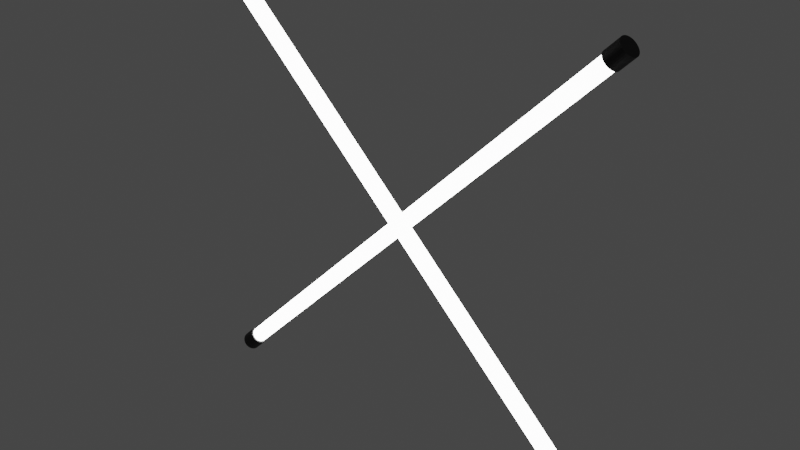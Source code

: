 # Source: NeonXStickAni.blend  (saved by Blender 2.92.15; exported with 4.5.12 LTS)
import bpy
from mathutils import Matrix  # noqa: F401  (used for matrix-valued properties, if any)

bpy.ops.wm.read_factory_settings(use_empty=True)
scene = bpy.context.scene
scene.name = 'Scene'

# ---- collections
col_collection = bpy.data.collections.new('Collection'); scene.collection.children.link(col_collection)

# ---- materials (node trees are filled in below, after node groups)
mat_blackmaterial_003 = bpy.data.materials.new('BlackMaterial.003')
mat_blackmaterial_003.use_transparent_shadow = False
mat_material_027 = bpy.data.materials.new('Material.027')
mat_material_027.use_transparent_shadow = False
mat_material_026 = bpy.data.materials.new('Material.026')
mat_material_026.use_transparent_shadow = False
mat_brightmaterial_002 = bpy.data.materials.new('BrightMaterial.002')
mat_brightmaterial_002.use_transparent_shadow = False
mat_blackmaterial_004 = bpy.data.materials.new('BlackMaterial.004')
mat_blackmaterial_004.use_transparent_shadow = False
mat_material_029 = bpy.data.materials.new('Material.029')
mat_material_029.use_transparent_shadow = False
mat_material_028 = bpy.data.materials.new('Material.028')
mat_material_028.use_transparent_shadow = False
mat_brightmaterial_003 = bpy.data.materials.new('BrightMaterial.003')
mat_brightmaterial_003.use_transparent_shadow = False

# ---- material node trees
mat_blackmaterial_003.use_nodes = True; mat_blackmaterial_003.node_tree.nodes.clear()
_N = mat_blackmaterial_003.node_tree.nodes; _L = mat_blackmaterial_003.node_tree.links
n0 = _N.new('ShaderNodeBsdfPrincipled'); n0.name = 'Principled BSDF'; n0.location = (10, 300)
n0.distribution = 'GGX'
n0.subsurface_method = 'BURLEY'
n0.inputs[0].default_value = (0.0, 0.0, 0.0, 1.0)
n0.inputs[3].default_value = 1.45
n0.inputs[27].default_value = (0.0, 0.0, 0.0, 1.0)
n0.inputs[28].default_value = 1.0
n1 = _N.new('ShaderNodeOutputMaterial'); n1.name = 'Material Output'; n1.location = (300, 300)
_L.new(n0.outputs[0], n1.inputs[0])
n1.is_active_output = True
mat_material_027.use_nodes = True; mat_material_027.node_tree.nodes.clear()
_N = mat_material_027.node_tree.nodes; _L = mat_material_027.node_tree.links
n0 = _N.new('ShaderNodeBsdfPrincipled'); n0.name = 'Principled BSDF'; n0.location = (10, 300)
n0.distribution = 'GGX'
n0.subsurface_method = 'BURLEY'
n0.inputs[0].default_value = (0.006371, 0.006371, 0.006371, 1.0)
n0.inputs[3].default_value = 1.45
n0.inputs[27].default_value = (0.0, 0.0, 0.0, 1.0)
n0.inputs[28].default_value = 1.0
n1 = _N.new('ShaderNodeOutputMaterial'); n1.name = 'Material Output'; n1.location = (300, 300)
_L.new(n0.outputs[0], n1.inputs[0])
n1.is_active_output = True
mat_material_026.use_nodes = True; mat_material_026.node_tree.nodes.clear()
_N = mat_material_026.node_tree.nodes; _L = mat_material_026.node_tree.links
n0 = _N.new('ShaderNodeBsdfPrincipled'); n0.name = 'Principled BSDF'; n0.location = (10, 300)
n0.distribution = 'GGX'
n0.subsurface_method = 'BURLEY'
n0.inputs[0].default_value = (0.006371, 0.006371, 0.006371, 1.0)
n0.inputs[3].default_value = 1.45
n0.inputs[27].default_value = (0.0, 0.0, 0.0, 1.0)
n0.inputs[28].default_value = 1.0
n1 = _N.new('ShaderNodeOutputMaterial'); n1.name = 'Material Output'; n1.location = (300, 300)
_L.new(n0.outputs[0], n1.inputs[0])
n1.is_active_output = True
mat_brightmaterial_002.use_nodes = True; mat_brightmaterial_002.node_tree.nodes.clear()
_N = mat_brightmaterial_002.node_tree.nodes; _L = mat_brightmaterial_002.node_tree.links
n0 = _N.new('ShaderNodeOutputMaterial'); n0.name = 'Material Output'; n0.location = (300, 300)
n1 = _N.new('ShaderNodeEmission'); n1.name = 'Emission'; n1.location = (10, 300)
n1.inputs[1].default_value = 10.0
_L.new(n1.outputs[0], n0.inputs[0])
n0.is_active_output = True
mat_blackmaterial_004.use_nodes = True; mat_blackmaterial_004.node_tree.nodes.clear()
_N = mat_blackmaterial_004.node_tree.nodes; _L = mat_blackmaterial_004.node_tree.links
n0 = _N.new('ShaderNodeBsdfPrincipled'); n0.name = 'Principled BSDF'; n0.location = (10, 300)
n0.distribution = 'GGX'
n0.subsurface_method = 'BURLEY'
n0.inputs[0].default_value = (0.0, 0.0, 0.0, 1.0)
n0.inputs[3].default_value = 1.45
n0.inputs[27].default_value = (0.0, 0.0, 0.0, 1.0)
n0.inputs[28].default_value = 1.0
n1 = _N.new('ShaderNodeOutputMaterial'); n1.name = 'Material Output'; n1.location = (300, 300)
_L.new(n0.outputs[0], n1.inputs[0])
n1.is_active_output = True
mat_material_029.use_nodes = True; mat_material_029.node_tree.nodes.clear()
_N = mat_material_029.node_tree.nodes; _L = mat_material_029.node_tree.links
n0 = _N.new('ShaderNodeBsdfPrincipled'); n0.name = 'Principled BSDF'; n0.location = (10, 300)
n0.distribution = 'GGX'
n0.subsurface_method = 'BURLEY'
n0.inputs[0].default_value = (0.006371, 0.006371, 0.006371, 1.0)
n0.inputs[3].default_value = 1.45
n0.inputs[27].default_value = (0.0, 0.0, 0.0, 1.0)
n0.inputs[28].default_value = 1.0
n1 = _N.new('ShaderNodeOutputMaterial'); n1.name = 'Material Output'; n1.location = (300, 300)
_L.new(n0.outputs[0], n1.inputs[0])
n1.is_active_output = True
mat_material_028.use_nodes = True; mat_material_028.node_tree.nodes.clear()
_N = mat_material_028.node_tree.nodes; _L = mat_material_028.node_tree.links
n0 = _N.new('ShaderNodeBsdfPrincipled'); n0.name = 'Principled BSDF'; n0.location = (10, 300)
n0.distribution = 'GGX'
n0.subsurface_method = 'BURLEY'
n0.inputs[0].default_value = (0.006371, 0.006371, 0.006371, 1.0)
n0.inputs[3].default_value = 1.45
n0.inputs[27].default_value = (0.0, 0.0, 0.0, 1.0)
n0.inputs[28].default_value = 1.0
n1 = _N.new('ShaderNodeOutputMaterial'); n1.name = 'Material Output'; n1.location = (300, 300)
_L.new(n0.outputs[0], n1.inputs[0])
n1.is_active_output = True
mat_brightmaterial_003.use_nodes = True; mat_brightmaterial_003.node_tree.nodes.clear()
_N = mat_brightmaterial_003.node_tree.nodes; _L = mat_brightmaterial_003.node_tree.links
n0 = _N.new('ShaderNodeOutputMaterial'); n0.name = 'Material Output'; n0.location = (300, 300)
n1 = _N.new('ShaderNodeEmission'); n1.name = 'Emission'; n1.location = (10, 300)
n1.inputs[1].default_value = 10.0
_L.new(n1.outputs[0], n0.inputs[0])
n0.is_active_output = True

# ---- world
world_world = bpy.data.worlds.new('World'); scene.world = world_world
world_world.use_nodes = True; world_world.node_tree.nodes.clear()
_N = world_world.node_tree.nodes; _L = world_world.node_tree.links
n0 = _N.new('ShaderNodeOutputWorld'); n0.name = 'World Output'; n0.location = (300, 300)
n1 = _N.new('ShaderNodeBackground'); n1.name = 'Background'; n1.location = (10, 300)
n1.inputs[0].default_value = (0.05088, 0.05088, 0.05088, 1.0)
_L.new(n1.outputs[0], n0.inputs[0])
n0.is_active_output = True
world_world.color = (0.05088, 0.05088, 0.05088)
world_world.use_sun_shadow = False
world_world.sun_shadow_jitter_overblur = 0.0

# ---- meshes
me_cylinder_029 = bpy.data.meshes.new('Cylinder.029')
me_cylinder_029.from_pydata([(5.17e-08, -0.02499, 1.45), (5.17e-08, -0.02499, -1.45), (-0.004875, -0.02451, 1.45), (-0.004875, -0.02451, -1.45), (-0.009562, -0.02308, 1.45), (-0.009562, -0.02308, -1.45), (-0.01388, -0.02078, 1.45), (-0.01388, -0.02078, -1.45), (-0.01767, -0.01767, 1.45), (-0.01767, -0.01767, -1.45), (-0.02078, -0.01388, 1.45), (-0.02078, -0.01388, -1.45), (-0.02308, -0.009562, 1.45), (-0.02308, -0.009562, -1.45), (-0.02451, -0.004874, 1.45), (-0.02451, -0.004874, -1.45), (-0.02499, 3.264e-07, 1.45), (-0.02499, 3.264e-07, -1.45), (-0.02451, 0.004875, 1.45), (-0.02451, 0.004875, -1.45), (-0.02308, 0.009562, 1.45), (-0.02308, 0.009562, -1.45), (-0.02078, 0.01388, 1.45), (-0.02078, 0.01388, -1.45), (-0.01767, 0.01767, 1.45), (-0.01767, 0.01767, -1.45), (-0.01388, 0.02078, 1.45), (-0.01388, 0.02078, -1.45), (-0.009562, 0.02309, 1.45), (-0.009562, 0.02309, -1.45), (-0.004875, 0.02451, 1.45), (-0.004875, 0.02451, -1.45), (5.984e-08, 0.02499, 1.45), (5.984e-08, 0.02499, -1.45), (0.004875, 0.02451, 1.45), (0.004875, 0.02451, -1.45), (0.009562, 0.02309, 1.45), (0.009562, 0.02309, -1.45), (0.01388, 0.02078, 1.45), (0.01388, 0.02078, -1.45), (0.01767, 0.01767, 1.45), (0.01767, 0.01767, -1.45), (0.02078, 0.01388, 1.45), (0.02078, 0.01388, -1.45), (0.02309, 0.009562, 1.45), (0.02309, 0.009562, -1.45), (0.02451, 0.004875, 1.45), (0.02451, 0.004875, -1.45), (0.02499, 3.042e-07, 1.45), (0.02499, 3.042e-07, -1.45), (0.02451, -0.004874, 1.45), (0.02451, -0.004874, -1.45), (0.02309, -0.009562, 1.45), (0.02309, -0.009562, -1.45), (0.02078, -0.01388, 1.45), (0.02078, -0.01388, -1.45), (0.01767, -0.01767, 1.45), (0.01767, -0.01767, -1.45), (0.01388, -0.02078, 1.45), (0.01388, -0.02078, -1.45), (0.009562, -0.02308, 1.45), (0.009562, -0.02308, -1.45), (0.004875, -0.02451, 1.45), (0.004875, -0.02451, -1.45), (0.0001911, -0.02171, -1.45), (0.0001911, -0.02171, 1.45), (0.0001911, 0.02171, -1.45), (0.0001911, 0.02171, 1.45), (0.004427, -0.02129, -1.45), (0.004427, -0.02129, 1.45), (0.01554, 0.01535, -1.45), (0.02025, 0.008309, -1.45), (0.01824, 0.01206, -1.45), (-0.004044, -0.02129, -1.45), (-0.004044, -0.02129, 1.45), (0.004427, 0.02129, -1.45), (0.004427, 0.02129, 1.45), (-0.008117, -0.02006, -1.45), (-0.008117, -0.02006, 1.45), (0.008499, -0.02006, -1.45), (0.008499, 0.02006, -1.45), (0.008499, 0.02006, 1.45), (-0.01187, -0.01805, -1.45), (-0.01187, -0.01805, 1.45), (0.01225, -0.01805, -1.45), (0.01824, -0.01206, -1.45), (0.02025, -0.008308, -1.45), (-0.01516, -0.01535, -1.45), (0.01225, 0.01805, -1.45), (0.01554, -0.01535, -1.45), (0.01225, 0.01805, 1.45), (-0.01516, -0.01535, 1.45), (0.0219, 2.643e-07, -1.45), (0.02148, -0.004235, -1.45), (0.02148, 0.004236, -1.45), (-0.01786, 0.01206, -1.45), (-0.01187, 0.01805, -1.45), (-0.01516, 0.01535, -1.45), (-0.004044, 0.02129, -1.45), (-0.008117, 0.02006, -1.45), (-0.01786, -0.01206, -1.45), (-0.01786, -0.01206, 1.45), (0.01554, 0.01535, 1.45), (0.01824, 0.01206, 1.45), (-0.01987, -0.008308, -1.45), (-0.01987, -0.008308, 1.45), (-0.02152, 2.836e-07, -1.45), (-0.0211, 0.004236, -1.45), (-0.0211, -0.004235, -1.45), (-0.0211, -0.004235, 1.45), (0.02025, 0.008309, 1.45), (-0.01987, 0.008309, -1.45), (-0.02152, 2.836e-07, 1.45), (0.02148, 0.004236, 1.45), (-0.0211, 0.004236, 1.45), (0.0219, 2.643e-07, 1.45), (-0.01987, 0.008309, 1.45), (0.02148, -0.004235, 1.45), (-0.01786, 0.01206, 1.45), (0.02025, -0.008308, 1.45), (-0.01516, 0.01535, 1.45), (0.01824, -0.01206, 1.45), (-0.008117, 0.02006, 1.45), (0.01554, -0.01535, 1.45), (-0.01187, 0.01805, 1.45), (0.01225, -0.01805, 1.45), (-0.004044, 0.02129, 1.45), (0.008499, -0.02006, 1.45)], [], [(64, 73, 74, 65), (73, 77, 78, 74), (78, 77, 82, 83), (82, 87, 91, 83), (91, 87, 100, 101), (101, 100, 104, 105), (105, 104, 108, 109), (109, 108, 106, 112), (112, 106, 107, 114), (114, 107, 111, 116), (116, 111, 95, 118), (118, 95, 97, 120), (120, 97, 96, 124), (124, 96, 99, 122), (122, 99, 98, 126), (66, 67, 126, 98), (67, 66, 75, 76), (76, 75, 80, 81), (81, 80, 88, 90), (90, 88, 70, 102), (70, 72, 103, 102), (72, 71, 110, 103), (71, 94, 113, 110), (94, 92, 115, 113), (92, 93, 117, 115), (93, 86, 119, 117), (86, 85, 121, 119), (85, 89, 123, 121), (89, 84, 125, 123), (84, 79, 127, 125), (69, 127, 79, 68), (69, 68, 64, 65), (1, 0, 2, 3), (3, 2, 4, 5), (5, 4, 6, 7), (8, 9, 7, 6), (9, 8, 10, 11), (11, 10, 12, 13), (13, 12, 14, 15), (15, 14, 16, 17), (17, 16, 18, 19), (19, 18, 20, 21), (21, 20, 22, 23), (23, 22, 24, 25), (25, 24, 26, 27), (27, 26, 28, 29), (29, 28, 30, 31), (31, 30, 32, 33), (33, 32, 34, 35), (35, 34, 36, 37), (37, 36, 38, 39), (39, 38, 40, 41), (42, 43, 41, 40), (43, 42, 44, 45), (45, 44, 46, 47), (47, 46, 48, 49), (49, 48, 50, 51), (51, 50, 52, 53), (53, 52, 54, 55), (56, 57, 55, 54), (58, 59, 57, 56), (59, 58, 60, 61), (49, 51, 53, 86, 93, 92), (53, 55, 57, 59, 61, 63, 1, 3, 5, 7, 9, 11, 13, 15, 17, 19, 21, 23, 25, 27, 29, 31, 33, 35, 37, 39, 41, 43, 45, 47, 49, 92, 94, 71, 72, 70, 88, 80, 75, 66, 98, 99, 96, 97, 95, 111, 107, 106, 108, 104, 100, 87, 82, 77, 73, 64, 68, 79, 84, 89, 85, 86), (61, 60, 62, 63), (62, 0, 1, 63), (113, 46, 44, 42, 40, 38, 36, 34, 32, 30, 28, 26, 24, 22, 20, 18, 16, 14, 12, 10, 8, 6, 4, 2, 0, 62, 60, 58, 56, 54, 121, 123, 125, 127, 69, 65, 74, 78, 83, 91, 101, 105, 109, 112, 114, 116, 118, 120, 124, 122, 126, 67, 76, 81, 90, 102, 103, 110), (121, 54, 52, 50, 48, 46, 113, 115, 117, 119)])
_uv = me_cylinder_029.uv_layers.new(name='UVMap')
_uv.uv.foreach_set('vector', [1.0, 0.9481, 0.9688, 0.9481, 0.9688, 0.553, 1.0, 0.553, 0.9688, 0.9481, 0.9375, 0.9481, 0.9375, 0.553, 0.9688, 0.553, 0.9375, 0.553, 0.9375, 0.9481, 0.9062, 0.9481, 0.9062, 0.553, 0.9062, 0.9481, 0.875, 0.9481, 0.875, 0.553, 0.9062, 0.553, 0.875, 0.553, 0.875, 0.9481, 0.8438, 0.9481, 0.8438, 0.553, 0.8438, 0.553, 0.8438, 0.9481, 0.8125, 0.9481, 0.8125, 0.553, 0.8125, 0.553, 0.8125, 0.9481, 0.7812, 0.9481, 0.7812, 0.553, 0.7812, 0.553, 0.7812, 0.9481, 0.75, 0.9481, 0.75, 0.553, 0.75, 0.553, 0.75, 0.9481, 0.7188, 0.9481, 0.7188, 0.553, 0.7188, 0.553, 0.7188, 0.9481, 0.6875, 0.9481, 0.6875, 0.553, 0.6875, 0.553, 0.6875, 0.9481, 0.6562, 0.9481, 0.6562, 0.553, 0.6562, 0.553, 0.6562, 0.9481, 0.625, 0.9481, 0.625, 0.553, 0.625, 0.553, 0.625, 0.9481, 0.5938, 0.9481, 0.5938, 0.553, 0.5938, 0.553, 0.5938, 0.9481, 0.5625, 0.9481, 0.5625, 0.553, 0.5625, 0.553, 0.5625, 0.9481, 0.5312, 0.9481, 0.5312, 0.553, 0.5, 0.9481, 0.5, 0.553, 0.5312, 0.553, 0.5312, 0.9481, 0.5, 0.553, 0.5, 0.9481, 0.4688, 0.9481, 0.4688, 0.553, 0.4688, 0.553, 0.4688, 0.9481, 0.4375, 0.9481, 0.4375, 0.553, 0.4375, 0.553, 0.4375, 0.9481, 0.4062, 0.9481, 0.4062, 0.553, 0.4062, 0.553, 0.4062, 0.9481, 0.375, 0.9481, 0.375, 0.553, 0.375, 0.9481, 0.3438, 0.9481, 0.3438, 0.553, 0.375, 0.553, 0.3438, 0.9481, 0.3125, 0.9481, 0.3125, 0.553, 0.3438, 0.553, 0.3125, 0.9481, 0.2812, 0.9481, 0.2812, 0.553, 0.3125, 0.553, 0.2812, 0.9481, 0.25, 0.9481, 0.25, 0.553, 0.2812, 0.553, 0.25, 0.9481, 0.2188, 0.9481, 0.2188, 0.553, 0.25, 0.553, 0.2188, 0.9481, 0.1875, 0.9481, 0.1875, 0.553, 0.2188, 0.553, 0.1875, 0.9481, 0.1562, 0.9481, 0.1562, 0.553, 0.1875, 0.553, 0.1562, 0.9481, 0.125, 0.9481, 0.125, 0.553, 0.1562, 0.553, 0.125, 0.9481, 0.09375, 0.9481, 0.09375, 0.553, 0.125, 0.553, 0.09375, 0.9481, 0.0625, 0.9481, 0.0625, 0.553, 0.09375, 0.553, 0.03125, 0.553, 0.0625, 0.553, 0.0625, 0.9481, 0.03125, 0.9481, 0.03125, 0.553, 0.03125, 0.9481, 0.0, 0.9481, 0.0, 0.553, 1.0, 1.0, 1.0, 0.5, 0.9688, 0.5, 0.9688, 1.0, 0.9688, 1.0, 0.9688, 0.5, 0.9375, 0.5, 0.9375, 1.0, 0.9375, 1.0, 0.9375, 0.5, 0.9062, 0.5, 0.9062, 1.0, 0.875, 0.5, 0.875, 1.0, 0.9062, 1.0, 0.9062, 0.5, 0.875, 1.0, 0.875, 0.5, 0.8438, 0.5, 0.8438, 1.0, 0.8438, 1.0, 0.8438, 0.5, 0.8125, 0.5, 0.8125, 1.0, 0.8125, 1.0, 0.8125, 0.5, 0.7812, 0.5, 0.7812, 1.0, 0.7812, 1.0, 0.7812, 0.5, 0.75, 0.5, 0.75, 1.0, 0.75, 1.0, 0.75, 0.5, 0.7188, 0.5, 0.7188, 1.0, 0.7188, 1.0, 0.7188, 0.5, 0.6875, 0.5, 0.6875, 1.0, 0.6875, 1.0, 0.6875, 0.5, 0.6562, 0.5, 0.6562, 1.0, 0.6562, 1.0, 0.6562, 0.5, 0.625, 0.5, 0.625, 1.0, 0.625, 1.0, 0.625, 0.5, 0.5938, 0.5, 0.5938, 1.0, 0.5938, 1.0, 0.5938, 0.5, 0.5625, 0.5, 0.5625, 1.0, 0.5625, 1.0, 0.5625, 0.5, 0.5312, 0.5, 0.5312, 1.0, 0.5312, 1.0, 0.5312, 0.5, 0.5, 0.5, 0.5, 1.0, 0.5, 1.0, 0.5, 0.5, 0.4688, 0.5, 0.4688, 1.0, 0.4688, 1.0, 0.4688, 0.5, 0.4375, 0.5, 0.4375, 1.0, 0.4375, 1.0, 0.4375, 0.5, 0.4062, 0.5, 0.4062, 1.0, 0.4062, 1.0, 0.4062, 0.5, 0.375, 0.5, 0.375, 1.0, 0.3438, 0.5, 0.3438, 1.0, 0.375, 1.0, 0.375, 0.5, 0.3438, 1.0, 0.3438, 0.5, 0.3125, 0.5, 0.3125, 1.0, 0.3125, 1.0, 0.3125, 0.5, 0.2812, 0.5, 0.2812, 1.0, 0.2812, 1.0, 0.2812, 0.5, 0.25, 0.5, 0.25, 1.0, 0.25, 1.0, 0.25, 0.5, 0.2188, 0.5, 0.2188, 1.0, 0.2188, 1.0, 0.2188, 0.5, 0.1875, 0.5, 0.1875, 1.0, 0.1875, 1.0, 0.1875, 0.5, 0.1562, 0.5, 0.1562, 1.0, 0.125, 0.5, 0.125, 1.0, 0.1562, 1.0, 0.1562, 0.5, 0.09375, 0.5, 0.09375, 1.0, 0.125, 1.0, 0.125, 0.5, 0.09375, 1.0, 0.09375, 0.5, 0.0625, 0.5, 0.0625, 1.0, 0.01, 0.25, 0.01461, 0.2968, 0.02827, 0.3418, 0.05551, 0.3298, 0.04364, 0.2907, 0.03963, 0.25, 0.02827, 0.3418, 0.05045, 0.3833, 0.08029, 0.4197, 0.1167, 0.4496, 0.1582, 0.4717, 0.2032, 0.4854, 0.25, 0.49, 0.2968, 0.4854, 0.3418, 0.4717, 0.3833, 0.4496, 0.4197, 0.4197, 0.4496, 0.3833, 0.4717, 0.3418, 0.4854, 0.2968, 0.49, 0.25, 0.4854, 0.2032, 0.4717, 0.1582, 0.4496, 0.1167, 0.4197, 0.08029, 0.3833, 0.05045, 0.3418, 0.02827, 0.2968, 0.01461, 0.25, 0.01, 0.2032, 0.01461, 0.1582, 0.02827, 0.1167, 0.05045, 0.08029, 0.08029, 0.05045, 0.1167, 0.02827, 0.1582, 0.01461, 0.2032, 0.01, 0.25, 0.03963, 0.25, 0.04364, 0.2093, 0.05551, 0.1702, 0.07478, 0.1341, 0.1007, 0.1025, 0.1323, 0.07661, 0.1684, 0.05734, 0.2075, 0.04548, 0.2482, 0.04147, 0.2888, 0.04548, 0.328, 0.05734, 0.364, 0.07661, 0.3956, 0.1025, 0.4216, 0.1341, 0.4408, 0.1702, 0.4527, 0.2093, 0.4567, 0.25, 0.4527, 0.2907, 0.4408, 0.3298, 0.4216, 0.3659, 0.3956, 0.3975, 0.364, 0.4234, 0.328, 0.4427, 0.2888, 0.4545, 0.2482, 0.4585, 0.2075, 0.4545, 0.1684, 0.4427, 0.1323, 0.4234, 0.1007, 0.3975, 0.07478, 0.3659, 0.05551, 0.3298, 0.0625, 1.0, 0.0625, 0.5, 0.03125, 0.5, 0.03125, 1.0, 0.03125, 0.5, 0.0, 0.5, 0.0, 1.0, 0.03125, 1.0, 0.5436, 0.2093, 0.5146, 0.2032, 0.5283, 0.1582, 0.5504, 0.1167, 0.5803, 0.08029, 0.6167, 0.05045, 0.6582, 0.02827, 0.7032, 0.01461, 0.75, 0.01, 0.7968, 0.01461, 0.8418, 0.02827, 0.8833, 0.05045, 0.9197, 0.08029, 0.9496, 0.1167, 0.9717, 0.1582, 0.9854, 0.2032, 0.99, 0.25, 0.9854, 0.2968, 0.9717, 0.3418, 0.9496, 0.3833, 0.9197, 0.4197, 0.8833, 0.4496, 0.8418, 0.4717, 0.7968, 0.4854, 0.75, 0.49, 0.7032, 0.4854, 0.6582, 0.4717, 0.6167, 0.4496, 0.5803, 0.4197, 0.5504, 0.3833, 0.5748, 0.3659, 0.6007, 0.3975, 0.6323, 0.4234, 0.6684, 0.4427, 0.7075, 0.4545, 0.7482, 0.4585, 0.7888, 0.4545, 0.828, 0.4427, 0.864, 0.4234, 0.8956, 0.3975, 0.9216, 0.3659, 0.9408, 0.3298, 0.9527, 0.2907, 0.9567, 0.25, 0.9527, 0.2093, 0.9408, 0.1702, 0.9216, 0.1341, 0.8956, 0.1025, 0.864, 0.07661, 0.828, 0.05734, 0.7888, 0.04548, 0.7482, 0.04147, 0.7075, 0.04548, 0.6684, 0.05734, 0.6323, 0.07661, 0.6007, 0.1025, 0.5748, 0.1341, 0.5555, 0.1702, 0.5748, 0.3659, 0.5504, 0.3833, 0.5283, 0.3418, 0.5146, 0.2968, 0.51, 0.25, 0.5146, 0.2032, 0.5436, 0.2093, 0.5396, 0.25, 0.5436, 0.2907, 0.5555, 0.3298])
me_cylinder_029.materials.append(mat_blackmaterial_003)
me_cylinder_029.use_remesh_fix_poles = True
me_cylinder_029.use_remesh_preserve_attributes = False
me_cylinder_029.use_mirror_vertex_groups = False
me_cylinder_029.update()
me_cylinder_028 = bpy.data.meshes.new('Cylinder.028')
me_cylinder_028.from_pydata([(5.17e-08, -0.02499, 1.45), (5.17e-08, -0.02499, -1.45), (-0.004875, -0.02451, 1.45), (-0.004875, -0.02451, -1.45), (-0.009562, -0.02308, 1.45), (-0.009562, -0.02308, -1.45), (-0.01388, -0.02078, 1.45), (-0.01388, -0.02078, -1.45), (-0.01767, -0.01767, 1.45), (-0.01767, -0.01767, -1.45), (-0.02078, -0.01388, 1.45), (-0.02078, -0.01388, -1.45), (-0.02308, -0.009562, 1.45), (-0.02308, -0.009562, -1.45), (-0.02451, -0.004874, 1.45), (-0.02451, -0.004874, -1.45), (-0.02499, 3.264e-07, 1.45), (-0.02499, 3.264e-07, -1.45), (-0.02451, 0.004875, 1.45), (-0.02451, 0.004875, -1.45), (-0.02308, 0.009562, 1.45), (-0.02308, 0.009562, -1.45), (-0.02078, 0.01388, 1.45), (-0.02078, 0.01388, -1.45), (-0.01767, 0.01767, 1.45), (-0.01767, 0.01767, -1.45), (-0.01388, 0.02078, 1.45), (-0.01388, 0.02078, -1.45), (-0.009562, 0.02309, 1.45), (-0.009562, 0.02309, -1.45), (-0.004875, 0.02451, 1.45), (-0.004875, 0.02451, -1.45), (5.984e-08, 0.02499, 1.45), (5.984e-08, 0.02499, -1.45), (0.004875, 0.02451, 1.45), (0.004875, 0.02451, -1.45), (0.009562, 0.02309, 1.45), (0.009562, 0.02309, -1.45), (0.01388, 0.02078, 1.45), (0.01388, 0.02078, -1.45), (0.01767, 0.01767, 1.45), (0.01767, 0.01767, -1.45), (0.02078, 0.01388, 1.45), (0.02078, 0.01388, -1.45), (0.02309, 0.009562, 1.45), (0.02309, 0.009562, -1.45), (0.02451, 0.004875, 1.45), (0.02451, 0.004875, -1.45), (0.02499, 3.042e-07, 1.45), (0.02499, 3.042e-07, -1.45), (0.02451, -0.004874, 1.45), (0.02451, -0.004874, -1.45), (0.02309, -0.009562, 1.45), (0.02309, -0.009562, -1.45), (0.02078, -0.01388, 1.45), (0.02078, -0.01388, -1.45), (0.01767, -0.01767, 1.45), (0.01767, -0.01767, -1.45), (0.01388, -0.02078, 1.45), (0.01388, -0.02078, -1.45), (0.009562, -0.02308, 1.45), (0.009562, -0.02308, -1.45), (0.004875, -0.02451, 1.45), (0.004875, -0.02451, -1.45)], [], [(0, 1, 3, 2), (2, 3, 5, 4), (4, 5, 7, 6), (6, 7, 9, 8), (8, 9, 11, 10), (10, 11, 13, 12), (12, 13, 15, 14), (14, 15, 17, 16), (16, 17, 19, 18), (18, 19, 21, 20), (20, 21, 23, 22), (22, 23, 25, 24), (24, 25, 27, 26), (26, 27, 29, 28), (28, 29, 31, 30), (30, 31, 33, 32), (32, 33, 35, 34), (34, 35, 37, 36), (36, 37, 39, 38), (38, 39, 41, 40), (40, 41, 43, 42), (42, 43, 45, 44), (44, 45, 47, 46), (46, 47, 49, 48), (48, 49, 51, 50), (50, 51, 53, 52), (52, 53, 55, 54), (54, 55, 57, 56), (56, 57, 59, 58), (58, 59, 61, 60), (3, 1, 63, 61, 59, 57, 55, 53, 51, 49, 47, 45, 43, 41, 39, 37, 35, 33, 31, 29, 27, 25, 23, 21, 19, 17, 15, 13, 11, 9, 7, 5), (60, 61, 63, 62), (62, 63, 1, 0), (0, 2, 4, 6, 8, 10, 12, 14, 16, 18, 20, 22, 24, 26, 28, 30, 32, 34, 36, 38, 40, 42, 44, 46, 48, 50, 52, 54, 56, 58, 60, 62)])
_uv = me_cylinder_028.uv_layers.new(name='UVMap')
_uv.uv.foreach_set('vector', [1.0, 0.5, 1.0, 1.0, 0.9688, 1.0, 0.9688, 0.5, 0.9688, 0.5, 0.9688, 1.0, 0.9375, 1.0, 0.9375, 0.5, 0.9375, 0.5, 0.9375, 1.0, 0.9062, 1.0, 0.9062, 0.5, 0.9062, 0.5, 0.9062, 1.0, 0.875, 1.0, 0.875, 0.5, 0.875, 0.5, 0.875, 1.0, 0.8438, 1.0, 0.8438, 0.5, 0.8438, 0.5, 0.8438, 1.0, 0.8125, 1.0, 0.8125, 0.5, 0.8125, 0.5, 0.8125, 1.0, 0.7812, 1.0, 0.7812, 0.5, 0.7812, 0.5, 0.7812, 1.0, 0.75, 1.0, 0.75, 0.5, 0.75, 0.5, 0.75, 1.0, 0.7188, 1.0, 0.7188, 0.5, 0.7188, 0.5, 0.7188, 1.0, 0.6875, 1.0, 0.6875, 0.5, 0.6875, 0.5, 0.6875, 1.0, 0.6562, 1.0, 0.6562, 0.5, 0.6562, 0.5, 0.6562, 1.0, 0.625, 1.0, 0.625, 0.5, 0.625, 0.5, 0.625, 1.0, 0.5938, 1.0, 0.5938, 0.5, 0.5938, 0.5, 0.5938, 1.0, 0.5625, 1.0, 0.5625, 0.5, 0.5625, 0.5, 0.5625, 1.0, 0.5312, 1.0, 0.5312, 0.5, 0.5312, 0.5, 0.5312, 1.0, 0.5, 1.0, 0.5, 0.5, 0.5, 0.5, 0.5, 1.0, 0.4688, 1.0, 0.4688, 0.5, 0.4688, 0.5, 0.4688, 1.0, 0.4375, 1.0, 0.4375, 0.5, 0.4375, 0.5, 0.4375, 1.0, 0.4062, 1.0, 0.4062, 0.5, 0.4062, 0.5, 0.4062, 1.0, 0.375, 1.0, 0.375, 0.5, 0.375, 0.5, 0.375, 1.0, 0.3438, 1.0, 0.3438, 0.5, 0.3438, 0.5, 0.3438, 1.0, 0.3125, 1.0, 0.3125, 0.5, 0.3125, 0.5, 0.3125, 1.0, 0.2812, 1.0, 0.2812, 0.5, 0.2812, 0.5, 0.2812, 1.0, 0.25, 1.0, 0.25, 0.5, 0.25, 0.5, 0.25, 1.0, 0.2188, 1.0, 0.2188, 0.5, 0.2188, 0.5, 0.2188, 1.0, 0.1875, 1.0, 0.1875, 0.5, 0.1875, 0.5, 0.1875, 1.0, 0.1562, 1.0, 0.1562, 0.5, 0.1562, 0.5, 0.1562, 1.0, 0.125, 1.0, 0.125, 0.5, 0.125, 0.5, 0.125, 1.0, 0.09375, 1.0, 0.09375, 0.5, 0.09375, 0.5, 0.09375, 1.0, 0.0625, 1.0, 0.0625, 0.5, 0.2968, 0.4854, 0.25, 0.49, 0.2032, 0.4854, 0.1582, 0.4717, 0.1167, 0.4496, 0.08029, 0.4197, 0.05045, 0.3833, 0.02827, 0.3418, 0.01461, 0.2968, 0.01, 0.25, 0.01461, 0.2032, 0.02827, 0.1582, 0.05045, 0.1167, 0.08029, 0.08029, 0.1167, 0.05045, 0.1582, 0.02827, 0.2032, 0.01461, 0.25, 0.01, 0.2968, 0.01461, 0.3418, 0.02827, 0.3833, 0.05045, 0.4197, 0.08029, 0.4496, 0.1167, 0.4717, 0.1582, 0.4854, 0.2032, 0.49, 0.25, 0.4854, 0.2968, 0.4717, 0.3418, 0.4496, 0.3833, 0.4197, 0.4197, 0.3833, 0.4496, 0.3418, 0.4717, 0.0625, 0.5, 0.0625, 1.0, 0.03125, 1.0, 0.03125, 0.5, 0.03125, 0.5, 0.03125, 1.0, 0.0, 1.0, 0.0, 0.5, 0.75, 0.49, 0.7968, 0.4854, 0.8418, 0.4717, 0.8833, 0.4496, 0.9197, 0.4197, 0.9496, 0.3833, 0.9717, 0.3418, 0.9854, 0.2968, 0.99, 0.25, 0.9854, 0.2032, 0.9717, 0.1582, 0.9496, 0.1167, 0.9197, 0.08029, 0.8833, 0.05045, 0.8418, 0.02827, 0.7968, 0.01461, 0.75, 0.01, 0.7032, 0.01461, 0.6582, 0.02827, 0.6167, 0.05045, 0.5803, 0.08029, 0.5504, 0.1167, 0.5283, 0.1582, 0.5146, 0.2032, 0.51, 0.25, 0.5146, 0.2968, 0.5283, 0.3418, 0.5504, 0.3833, 0.5803, 0.4197, 0.6167, 0.4496, 0.6582, 0.4717, 0.7032, 0.4854])
me_cylinder_028.materials.append(mat_material_027)
me_cylinder_028.use_remesh_fix_poles = True
me_cylinder_028.use_remesh_preserve_attributes = False
me_cylinder_028.use_mirror_vertex_groups = False
me_cylinder_028.update()
me_cylinder_027 = bpy.data.meshes.new('Cylinder.027')
me_cylinder_027.from_pydata([(5.17e-08, -0.02499, 1.45), (5.17e-08, -0.02499, -1.45), (-0.004875, -0.02451, 1.45), (-0.004875, -0.02451, -1.45), (-0.009562, -0.02308, 1.45), (-0.009562, -0.02308, -1.45), (-0.01388, -0.02078, 1.45), (-0.01388, -0.02078, -1.45), (-0.01767, -0.01767, 1.45), (-0.01767, -0.01767, -1.45), (-0.02078, -0.01388, 1.45), (-0.02078, -0.01388, -1.45), (-0.02308, -0.009562, 1.45), (-0.02308, -0.009562, -1.45), (-0.02451, -0.004874, 1.45), (-0.02451, -0.004874, -1.45), (-0.02499, 3.264e-07, 1.45), (-0.02499, 3.264e-07, -1.45), (-0.02451, 0.004875, 1.45), (-0.02451, 0.004875, -1.45), (-0.02308, 0.009562, 1.45), (-0.02308, 0.009562, -1.45), (-0.02078, 0.01388, 1.45), (-0.02078, 0.01388, -1.45), (-0.01767, 0.01767, 1.45), (-0.01767, 0.01767, -1.45), (-0.01388, 0.02078, 1.45), (-0.01388, 0.02078, -1.45), (-0.009562, 0.02309, 1.45), (-0.009562, 0.02309, -1.45), (-0.004875, 0.02451, 1.45), (-0.004875, 0.02451, -1.45), (5.984e-08, 0.02499, 1.45), (5.984e-08, 0.02499, -1.45), (0.004875, 0.02451, 1.45), (0.004875, 0.02451, -1.45), (0.009562, 0.02309, 1.45), (0.009562, 0.02309, -1.45), (0.01388, 0.02078, 1.45), (0.01388, 0.02078, -1.45), (0.01767, 0.01767, 1.45), (0.01767, 0.01767, -1.45), (0.02078, 0.01388, 1.45), (0.02078, 0.01388, -1.45), (0.02309, 0.009562, 1.45), (0.02309, 0.009562, -1.45), (0.02451, 0.004875, 1.45), (0.02451, 0.004875, -1.45), (0.02499, 3.042e-07, 1.45), (0.02499, 3.042e-07, -1.45), (0.02451, -0.004874, 1.45), (0.02451, -0.004874, -1.45), (0.02309, -0.009562, 1.45), (0.02309, -0.009562, -1.45), (0.02078, -0.01388, 1.45), (0.02078, -0.01388, -1.45), (0.01767, -0.01767, 1.45), (0.01767, -0.01767, -1.45), (0.01388, -0.02078, 1.45), (0.01388, -0.02078, -1.45), (0.009562, -0.02308, 1.45), (0.009562, -0.02308, -1.45), (0.004875, -0.02451, 1.45), (0.004875, -0.02451, -1.45)], [], [(0, 1, 3, 2), (2, 3, 5, 4), (4, 5, 7, 6), (6, 7, 9, 8), (8, 9, 11, 10), (10, 11, 13, 12), (12, 13, 15, 14), (14, 15, 17, 16), (16, 17, 19, 18), (18, 19, 21, 20), (20, 21, 23, 22), (22, 23, 25, 24), (24, 25, 27, 26), (26, 27, 29, 28), (28, 29, 31, 30), (30, 31, 33, 32), (32, 33, 35, 34), (34, 35, 37, 36), (36, 37, 39, 38), (38, 39, 41, 40), (40, 41, 43, 42), (42, 43, 45, 44), (44, 45, 47, 46), (46, 47, 49, 48), (48, 49, 51, 50), (50, 51, 53, 52), (52, 53, 55, 54), (54, 55, 57, 56), (56, 57, 59, 58), (58, 59, 61, 60), (3, 1, 63, 61, 59, 57, 55, 53, 51, 49, 47, 45, 43, 41, 39, 37, 35, 33, 31, 29, 27, 25, 23, 21, 19, 17, 15, 13, 11, 9, 7, 5), (60, 61, 63, 62), (62, 63, 1, 0), (0, 2, 4, 6, 8, 10, 12, 14, 16, 18, 20, 22, 24, 26, 28, 30, 32, 34, 36, 38, 40, 42, 44, 46, 48, 50, 52, 54, 56, 58, 60, 62)])
_uv = me_cylinder_027.uv_layers.new(name='UVMap')
_uv.uv.foreach_set('vector', [1.0, 0.5, 1.0, 1.0, 0.9688, 1.0, 0.9688, 0.5, 0.9688, 0.5, 0.9688, 1.0, 0.9375, 1.0, 0.9375, 0.5, 0.9375, 0.5, 0.9375, 1.0, 0.9062, 1.0, 0.9062, 0.5, 0.9062, 0.5, 0.9062, 1.0, 0.875, 1.0, 0.875, 0.5, 0.875, 0.5, 0.875, 1.0, 0.8438, 1.0, 0.8438, 0.5, 0.8438, 0.5, 0.8438, 1.0, 0.8125, 1.0, 0.8125, 0.5, 0.8125, 0.5, 0.8125, 1.0, 0.7812, 1.0, 0.7812, 0.5, 0.7812, 0.5, 0.7812, 1.0, 0.75, 1.0, 0.75, 0.5, 0.75, 0.5, 0.75, 1.0, 0.7188, 1.0, 0.7188, 0.5, 0.7188, 0.5, 0.7188, 1.0, 0.6875, 1.0, 0.6875, 0.5, 0.6875, 0.5, 0.6875, 1.0, 0.6562, 1.0, 0.6562, 0.5, 0.6562, 0.5, 0.6562, 1.0, 0.625, 1.0, 0.625, 0.5, 0.625, 0.5, 0.625, 1.0, 0.5938, 1.0, 0.5938, 0.5, 0.5938, 0.5, 0.5938, 1.0, 0.5625, 1.0, 0.5625, 0.5, 0.5625, 0.5, 0.5625, 1.0, 0.5312, 1.0, 0.5312, 0.5, 0.5312, 0.5, 0.5312, 1.0, 0.5, 1.0, 0.5, 0.5, 0.5, 0.5, 0.5, 1.0, 0.4688, 1.0, 0.4688, 0.5, 0.4688, 0.5, 0.4688, 1.0, 0.4375, 1.0, 0.4375, 0.5, 0.4375, 0.5, 0.4375, 1.0, 0.4062, 1.0, 0.4062, 0.5, 0.4062, 0.5, 0.4062, 1.0, 0.375, 1.0, 0.375, 0.5, 0.375, 0.5, 0.375, 1.0, 0.3438, 1.0, 0.3438, 0.5, 0.3438, 0.5, 0.3438, 1.0, 0.3125, 1.0, 0.3125, 0.5, 0.3125, 0.5, 0.3125, 1.0, 0.2812, 1.0, 0.2812, 0.5, 0.2812, 0.5, 0.2812, 1.0, 0.25, 1.0, 0.25, 0.5, 0.25, 0.5, 0.25, 1.0, 0.2188, 1.0, 0.2188, 0.5, 0.2188, 0.5, 0.2188, 1.0, 0.1875, 1.0, 0.1875, 0.5, 0.1875, 0.5, 0.1875, 1.0, 0.1562, 1.0, 0.1562, 0.5, 0.1562, 0.5, 0.1562, 1.0, 0.125, 1.0, 0.125, 0.5, 0.125, 0.5, 0.125, 1.0, 0.09375, 1.0, 0.09375, 0.5, 0.09375, 0.5, 0.09375, 1.0, 0.0625, 1.0, 0.0625, 0.5, 0.2968, 0.4854, 0.25, 0.49, 0.2032, 0.4854, 0.1582, 0.4717, 0.1167, 0.4496, 0.08029, 0.4197, 0.05045, 0.3833, 0.02827, 0.3418, 0.01461, 0.2968, 0.01, 0.25, 0.01461, 0.2032, 0.02827, 0.1582, 0.05045, 0.1167, 0.08029, 0.08029, 0.1167, 0.05045, 0.1582, 0.02827, 0.2032, 0.01461, 0.25, 0.01, 0.2968, 0.01461, 0.3418, 0.02827, 0.3833, 0.05045, 0.4197, 0.08029, 0.4496, 0.1167, 0.4717, 0.1582, 0.4854, 0.2032, 0.49, 0.25, 0.4854, 0.2968, 0.4717, 0.3418, 0.4496, 0.3833, 0.4197, 0.4197, 0.3833, 0.4496, 0.3418, 0.4717, 0.0625, 0.5, 0.0625, 1.0, 0.03125, 1.0, 0.03125, 0.5, 0.03125, 0.5, 0.03125, 1.0, 0.0, 1.0, 0.0, 0.5, 0.75, 0.49, 0.7968, 0.4854, 0.8418, 0.4717, 0.8833, 0.4496, 0.9197, 0.4197, 0.9496, 0.3833, 0.9717, 0.3418, 0.9854, 0.2968, 0.99, 0.25, 0.9854, 0.2032, 0.9717, 0.1582, 0.9496, 0.1167, 0.9197, 0.08029, 0.8833, 0.05045, 0.8418, 0.02827, 0.7968, 0.01461, 0.75, 0.01, 0.7032, 0.01461, 0.6582, 0.02827, 0.6167, 0.05045, 0.5803, 0.08029, 0.5504, 0.1167, 0.5283, 0.1582, 0.5146, 0.2032, 0.51, 0.25, 0.5146, 0.2968, 0.5283, 0.3418, 0.5504, 0.3833, 0.5803, 0.4197, 0.6167, 0.4496, 0.6582, 0.4717, 0.7032, 0.4854])
me_cylinder_027.materials.append(mat_material_026)
me_cylinder_027.use_remesh_fix_poles = True
me_cylinder_027.use_remesh_preserve_attributes = False
me_cylinder_027.use_mirror_vertex_groups = False
me_cylinder_027.update()
me_cylinder_026 = bpy.data.meshes.new('Cylinder.026')
me_cylinder_026.from_pydata([(5.17e-08, -0.02499, 1.45), (5.17e-08, -0.02499, -1.45), (-0.004875, -0.02451, 1.45), (-0.004875, -0.02451, -1.45), (-0.009562, -0.02308, 1.45), (-0.009562, -0.02308, -1.45), (-0.01388, -0.02078, 1.45), (-0.01388, -0.02078, -1.45), (-0.01767, -0.01767, 1.45), (-0.01767, -0.01767, -1.45), (-0.02078, -0.01388, 1.45), (-0.02078, -0.01388, -1.45), (-0.02308, -0.009562, 1.45), (-0.02308, -0.009562, -1.45), (-0.02451, -0.004874, 1.45), (-0.02451, -0.004874, -1.45), (-0.02499, 3.264e-07, 1.45), (-0.02499, 3.264e-07, -1.45), (-0.02451, 0.004875, 1.45), (-0.02451, 0.004875, -1.45), (-0.02308, 0.009562, 1.45), (-0.02308, 0.009562, -1.45), (-0.02078, 0.01388, 1.45), (-0.02078, 0.01388, -1.45), (-0.01767, 0.01767, 1.45), (-0.01767, 0.01767, -1.45), (-0.01388, 0.02078, 1.45), (-0.01388, 0.02078, -1.45), (-0.009562, 0.02309, 1.45), (-0.009562, 0.02309, -1.45), (-0.004875, 0.02451, 1.45), (-0.004875, 0.02451, -1.45), (5.984e-08, 0.02499, 1.45), (5.984e-08, 0.02499, -1.45), (0.004875, 0.02451, 1.45), (0.004875, 0.02451, -1.45), (0.009562, 0.02309, 1.45), (0.009562, 0.02309, -1.45), (0.01388, 0.02078, 1.45), (0.01388, 0.02078, -1.45), (0.01767, 0.01767, 1.45), (0.01767, 0.01767, -1.45), (0.02078, 0.01388, 1.45), (0.02078, 0.01388, -1.45), (0.02309, 0.009562, 1.45), (0.02309, 0.009562, -1.45), (0.02451, 0.004875, 1.45), (0.02451, 0.004875, -1.45), (0.02499, 3.042e-07, 1.45), (0.02499, 3.042e-07, -1.45), (0.02451, -0.004874, 1.45), (0.02451, -0.004874, -1.45), (0.02309, -0.009562, 1.45), (0.02309, -0.009562, -1.45), (0.02078, -0.01388, 1.45), (0.02078, -0.01388, -1.45), (0.01767, -0.01767, 1.45), (0.01767, -0.01767, -1.45), (0.01388, -0.02078, 1.45), (0.01388, -0.02078, -1.45), (0.009562, -0.02308, 1.45), (0.009562, -0.02308, -1.45), (0.004875, -0.02451, 1.45), (0.004875, -0.02451, -1.45)], [], [(0, 1, 3, 2), (2, 3, 5, 4), (4, 5, 7, 6), (6, 7, 9, 8), (8, 9, 11, 10), (10, 11, 13, 12), (12, 13, 15, 14), (14, 15, 17, 16), (16, 17, 19, 18), (18, 19, 21, 20), (20, 21, 23, 22), (22, 23, 25, 24), (24, 25, 27, 26), (26, 27, 29, 28), (28, 29, 31, 30), (30, 31, 33, 32), (32, 33, 35, 34), (34, 35, 37, 36), (36, 37, 39, 38), (38, 39, 41, 40), (40, 41, 43, 42), (42, 43, 45, 44), (44, 45, 47, 46), (46, 47, 49, 48), (48, 49, 51, 50), (50, 51, 53, 52), (52, 53, 55, 54), (54, 55, 57, 56), (56, 57, 59, 58), (58, 59, 61, 60), (3, 1, 63, 61, 59, 57, 55, 53, 51, 49, 47, 45, 43, 41, 39, 37, 35, 33, 31, 29, 27, 25, 23, 21, 19, 17, 15, 13, 11, 9, 7, 5), (60, 61, 63, 62), (62, 63, 1, 0), (0, 2, 4, 6, 8, 10, 12, 14, 16, 18, 20, 22, 24, 26, 28, 30, 32, 34, 36, 38, 40, 42, 44, 46, 48, 50, 52, 54, 56, 58, 60, 62)])
_uv = me_cylinder_026.uv_layers.new(name='UVMap')
_uv.uv.foreach_set('vector', [1.0, 0.5, 1.0, 1.0, 0.9688, 1.0, 0.9688, 0.5, 0.9688, 0.5, 0.9688, 1.0, 0.9375, 1.0, 0.9375, 0.5, 0.9375, 0.5, 0.9375, 1.0, 0.9062, 1.0, 0.9062, 0.5, 0.9062, 0.5, 0.9062, 1.0, 0.875, 1.0, 0.875, 0.5, 0.875, 0.5, 0.875, 1.0, 0.8438, 1.0, 0.8438, 0.5, 0.8438, 0.5, 0.8438, 1.0, 0.8125, 1.0, 0.8125, 0.5, 0.8125, 0.5, 0.8125, 1.0, 0.7812, 1.0, 0.7812, 0.5, 0.7812, 0.5, 0.7812, 1.0, 0.75, 1.0, 0.75, 0.5, 0.75, 0.5, 0.75, 1.0, 0.7188, 1.0, 0.7188, 0.5, 0.7188, 0.5, 0.7188, 1.0, 0.6875, 1.0, 0.6875, 0.5, 0.6875, 0.5, 0.6875, 1.0, 0.6562, 1.0, 0.6562, 0.5, 0.6562, 0.5, 0.6562, 1.0, 0.625, 1.0, 0.625, 0.5, 0.625, 0.5, 0.625, 1.0, 0.5938, 1.0, 0.5938, 0.5, 0.5938, 0.5, 0.5938, 1.0, 0.5625, 1.0, 0.5625, 0.5, 0.5625, 0.5, 0.5625, 1.0, 0.5312, 1.0, 0.5312, 0.5, 0.5312, 0.5, 0.5312, 1.0, 0.5, 1.0, 0.5, 0.5, 0.5, 0.5, 0.5, 1.0, 0.4688, 1.0, 0.4688, 0.5, 0.4688, 0.5, 0.4688, 1.0, 0.4375, 1.0, 0.4375, 0.5, 0.4375, 0.5, 0.4375, 1.0, 0.4062, 1.0, 0.4062, 0.5, 0.4062, 0.5, 0.4062, 1.0, 0.375, 1.0, 0.375, 0.5, 0.375, 0.5, 0.375, 1.0, 0.3438, 1.0, 0.3438, 0.5, 0.3438, 0.5, 0.3438, 1.0, 0.3125, 1.0, 0.3125, 0.5, 0.3125, 0.5, 0.3125, 1.0, 0.2812, 1.0, 0.2812, 0.5, 0.2812, 0.5, 0.2812, 1.0, 0.25, 1.0, 0.25, 0.5, 0.25, 0.5, 0.25, 1.0, 0.2188, 1.0, 0.2188, 0.5, 0.2188, 0.5, 0.2188, 1.0, 0.1875, 1.0, 0.1875, 0.5, 0.1875, 0.5, 0.1875, 1.0, 0.1562, 1.0, 0.1562, 0.5, 0.1562, 0.5, 0.1562, 1.0, 0.125, 1.0, 0.125, 0.5, 0.125, 0.5, 0.125, 1.0, 0.09375, 1.0, 0.09375, 0.5, 0.09375, 0.5, 0.09375, 1.0, 0.0625, 1.0, 0.0625, 0.5, 0.2968, 0.4854, 0.25, 0.49, 0.2032, 0.4854, 0.1582, 0.4717, 0.1167, 0.4496, 0.08029, 0.4197, 0.05045, 0.3833, 0.02827, 0.3418, 0.01461, 0.2968, 0.01, 0.25, 0.01461, 0.2032, 0.02827, 0.1582, 0.05045, 0.1167, 0.08029, 0.08029, 0.1167, 0.05045, 0.1582, 0.02827, 0.2032, 0.01461, 0.25, 0.01, 0.2968, 0.01461, 0.3418, 0.02827, 0.3833, 0.05045, 0.4197, 0.08029, 0.4496, 0.1167, 0.4717, 0.1582, 0.4854, 0.2032, 0.49, 0.25, 0.4854, 0.2968, 0.4717, 0.3418, 0.4496, 0.3833, 0.4197, 0.4197, 0.3833, 0.4496, 0.3418, 0.4717, 0.0625, 0.5, 0.0625, 1.0, 0.03125, 1.0, 0.03125, 0.5, 0.03125, 0.5, 0.03125, 1.0, 0.0, 1.0, 0.0, 0.5, 0.75, 0.49, 0.7968, 0.4854, 0.8418, 0.4717, 0.8833, 0.4496, 0.9197, 0.4197, 0.9496, 0.3833, 0.9717, 0.3418, 0.9854, 0.2968, 0.99, 0.25, 0.9854, 0.2032, 0.9717, 0.1582, 0.9496, 0.1167, 0.9197, 0.08029, 0.8833, 0.05045, 0.8418, 0.02827, 0.7968, 0.01461, 0.75, 0.01, 0.7032, 0.01461, 0.6582, 0.02827, 0.6167, 0.05045, 0.5803, 0.08029, 0.5504, 0.1167, 0.5283, 0.1582, 0.5146, 0.2032, 0.51, 0.25, 0.5146, 0.2968, 0.5283, 0.3418, 0.5504, 0.3833, 0.5803, 0.4197, 0.6167, 0.4496, 0.6582, 0.4717, 0.7032, 0.4854])
me_cylinder_026.materials.append(mat_brightmaterial_002)
me_cylinder_026.use_remesh_fix_poles = True
me_cylinder_026.use_remesh_preserve_attributes = False
me_cylinder_026.use_mirror_vertex_groups = False
me_cylinder_026.update()
me_cylinder_033 = bpy.data.meshes.new('Cylinder.033')
me_cylinder_033.from_pydata([(5.17e-08, -0.02499, 1.45), (5.17e-08, -0.02499, -1.45), (-0.004875, -0.02451, 1.45), (-0.004875, -0.02451, -1.45), (-0.009562, -0.02308, 1.45), (-0.009562, -0.02308, -1.45), (-0.01388, -0.02078, 1.45), (-0.01388, -0.02078, -1.45), (-0.01767, -0.01767, 1.45), (-0.01767, -0.01767, -1.45), (-0.02078, -0.01388, 1.45), (-0.02078, -0.01388, -1.45), (-0.02308, -0.009562, 1.45), (-0.02308, -0.009562, -1.45), (-0.02451, -0.004874, 1.45), (-0.02451, -0.004874, -1.45), (-0.02499, 3.264e-07, 1.45), (-0.02499, 3.264e-07, -1.45), (-0.02451, 0.004875, 1.45), (-0.02451, 0.004875, -1.45), (-0.02308, 0.009562, 1.45), (-0.02308, 0.009562, -1.45), (-0.02078, 0.01388, 1.45), (-0.02078, 0.01388, -1.45), (-0.01767, 0.01767, 1.45), (-0.01767, 0.01767, -1.45), (-0.01388, 0.02078, 1.45), (-0.01388, 0.02078, -1.45), (-0.009562, 0.02309, 1.45), (-0.009562, 0.02309, -1.45), (-0.004875, 0.02451, 1.45), (-0.004875, 0.02451, -1.45), (5.984e-08, 0.02499, 1.45), (5.984e-08, 0.02499, -1.45), (0.004875, 0.02451, 1.45), (0.004875, 0.02451, -1.45), (0.009562, 0.02309, 1.45), (0.009562, 0.02309, -1.45), (0.01388, 0.02078, 1.45), (0.01388, 0.02078, -1.45), (0.01767, 0.01767, 1.45), (0.01767, 0.01767, -1.45), (0.02078, 0.01388, 1.45), (0.02078, 0.01388, -1.45), (0.02309, 0.009562, 1.45), (0.02309, 0.009562, -1.45), (0.02451, 0.004875, 1.45), (0.02451, 0.004875, -1.45), (0.02499, 3.042e-07, 1.45), (0.02499, 3.042e-07, -1.45), (0.02451, -0.004874, 1.45), (0.02451, -0.004874, -1.45), (0.02309, -0.009562, 1.45), (0.02309, -0.009562, -1.45), (0.02078, -0.01388, 1.45), (0.02078, -0.01388, -1.45), (0.01767, -0.01767, 1.45), (0.01767, -0.01767, -1.45), (0.01388, -0.02078, 1.45), (0.01388, -0.02078, -1.45), (0.009562, -0.02308, 1.45), (0.009562, -0.02308, -1.45), (0.004875, -0.02451, 1.45), (0.004875, -0.02451, -1.45), (0.0001911, -0.02171, -1.45), (0.0001911, -0.02171, 1.45), (0.0001911, 0.02171, -1.45), (0.0001911, 0.02171, 1.45), (0.004427, -0.02129, -1.45), (0.004427, -0.02129, 1.45), (0.01554, 0.01535, -1.45), (0.02025, 0.008309, -1.45), (0.01824, 0.01206, -1.45), (-0.004044, -0.02129, -1.45), (-0.004044, -0.02129, 1.45), (0.004427, 0.02129, -1.45), (0.004427, 0.02129, 1.45), (-0.008117, -0.02006, -1.45), (-0.008117, -0.02006, 1.45), (0.008499, -0.02006, -1.45), (0.008499, 0.02006, -1.45), (0.008499, 0.02006, 1.45), (-0.01187, -0.01805, -1.45), (-0.01187, -0.01805, 1.45), (0.01225, -0.01805, -1.45), (0.01824, -0.01206, -1.45), (0.02025, -0.008308, -1.45), (-0.01516, -0.01535, -1.45), (0.01225, 0.01805, -1.45), (0.01554, -0.01535, -1.45), (0.01225, 0.01805, 1.45), (-0.01516, -0.01535, 1.45), (0.0219, 2.643e-07, -1.45), (0.02148, -0.004235, -1.45), (0.02148, 0.004236, -1.45), (-0.01786, 0.01206, -1.45), (-0.01187, 0.01805, -1.45), (-0.01516, 0.01535, -1.45), (-0.004044, 0.02129, -1.45), (-0.008117, 0.02006, -1.45), (-0.01786, -0.01206, -1.45), (-0.01786, -0.01206, 1.45), (0.01554, 0.01535, 1.45), (0.01824, 0.01206, 1.45), (-0.01987, -0.008308, -1.45), (-0.01987, -0.008308, 1.45), (-0.02152, 2.836e-07, -1.45), (-0.0211, 0.004236, -1.45), (-0.0211, -0.004235, -1.45), (-0.0211, -0.004235, 1.45), (0.02025, 0.008309, 1.45), (-0.01987, 0.008309, -1.45), (-0.02152, 2.836e-07, 1.45), (0.02148, 0.004236, 1.45), (-0.0211, 0.004236, 1.45), (0.0219, 2.643e-07, 1.45), (-0.01987, 0.008309, 1.45), (0.02148, -0.004235, 1.45), (-0.01786, 0.01206, 1.45), (0.02025, -0.008308, 1.45), (-0.01516, 0.01535, 1.45), (0.01824, -0.01206, 1.45), (-0.008117, 0.02006, 1.45), (0.01554, -0.01535, 1.45), (-0.01187, 0.01805, 1.45), (0.01225, -0.01805, 1.45), (-0.004044, 0.02129, 1.45), (0.008499, -0.02006, 1.45)], [], [(64, 73, 74, 65), (73, 77, 78, 74), (78, 77, 82, 83), (82, 87, 91, 83), (91, 87, 100, 101), (101, 100, 104, 105), (105, 104, 108, 109), (109, 108, 106, 112), (112, 106, 107, 114), (114, 107, 111, 116), (116, 111, 95, 118), (118, 95, 97, 120), (120, 97, 96, 124), (124, 96, 99, 122), (122, 99, 98, 126), (66, 67, 126, 98), (67, 66, 75, 76), (76, 75, 80, 81), (81, 80, 88, 90), (90, 88, 70, 102), (70, 72, 103, 102), (72, 71, 110, 103), (71, 94, 113, 110), (94, 92, 115, 113), (92, 93, 117, 115), (93, 86, 119, 117), (86, 85, 121, 119), (85, 89, 123, 121), (89, 84, 125, 123), (84, 79, 127, 125), (69, 127, 79, 68), (69, 68, 64, 65), (1, 0, 2, 3), (3, 2, 4, 5), (5, 4, 6, 7), (8, 9, 7, 6), (9, 8, 10, 11), (11, 10, 12, 13), (13, 12, 14, 15), (15, 14, 16, 17), (17, 16, 18, 19), (19, 18, 20, 21), (21, 20, 22, 23), (23, 22, 24, 25), (25, 24, 26, 27), (27, 26, 28, 29), (29, 28, 30, 31), (31, 30, 32, 33), (33, 32, 34, 35), (35, 34, 36, 37), (37, 36, 38, 39), (39, 38, 40, 41), (42, 43, 41, 40), (43, 42, 44, 45), (45, 44, 46, 47), (47, 46, 48, 49), (49, 48, 50, 51), (51, 50, 52, 53), (53, 52, 54, 55), (56, 57, 55, 54), (58, 59, 57, 56), (59, 58, 60, 61), (49, 51, 53, 86, 93, 92), (53, 55, 57, 59, 61, 63, 1, 3, 5, 7, 9, 11, 13, 15, 17, 19, 21, 23, 25, 27, 29, 31, 33, 35, 37, 39, 41, 43, 45, 47, 49, 92, 94, 71, 72, 70, 88, 80, 75, 66, 98, 99, 96, 97, 95, 111, 107, 106, 108, 104, 100, 87, 82, 77, 73, 64, 68, 79, 84, 89, 85, 86), (61, 60, 62, 63), (62, 0, 1, 63), (113, 46, 44, 42, 40, 38, 36, 34, 32, 30, 28, 26, 24, 22, 20, 18, 16, 14, 12, 10, 8, 6, 4, 2, 0, 62, 60, 58, 56, 54, 121, 123, 125, 127, 69, 65, 74, 78, 83, 91, 101, 105, 109, 112, 114, 116, 118, 120, 124, 122, 126, 67, 76, 81, 90, 102, 103, 110), (121, 54, 52, 50, 48, 46, 113, 115, 117, 119)])
_uv = me_cylinder_033.uv_layers.new(name='UVMap')
_uv.uv.foreach_set('vector', [1.0, 0.9481, 0.9688, 0.9481, 0.9688, 0.553, 1.0, 0.553, 0.9688, 0.9481, 0.9375, 0.9481, 0.9375, 0.553, 0.9688, 0.553, 0.9375, 0.553, 0.9375, 0.9481, 0.9062, 0.9481, 0.9062, 0.553, 0.9062, 0.9481, 0.875, 0.9481, 0.875, 0.553, 0.9062, 0.553, 0.875, 0.553, 0.875, 0.9481, 0.8438, 0.9481, 0.8438, 0.553, 0.8438, 0.553, 0.8438, 0.9481, 0.8125, 0.9481, 0.8125, 0.553, 0.8125, 0.553, 0.8125, 0.9481, 0.7812, 0.9481, 0.7812, 0.553, 0.7812, 0.553, 0.7812, 0.9481, 0.75, 0.9481, 0.75, 0.553, 0.75, 0.553, 0.75, 0.9481, 0.7188, 0.9481, 0.7188, 0.553, 0.7188, 0.553, 0.7188, 0.9481, 0.6875, 0.9481, 0.6875, 0.553, 0.6875, 0.553, 0.6875, 0.9481, 0.6562, 0.9481, 0.6562, 0.553, 0.6562, 0.553, 0.6562, 0.9481, 0.625, 0.9481, 0.625, 0.553, 0.625, 0.553, 0.625, 0.9481, 0.5938, 0.9481, 0.5938, 0.553, 0.5938, 0.553, 0.5938, 0.9481, 0.5625, 0.9481, 0.5625, 0.553, 0.5625, 0.553, 0.5625, 0.9481, 0.5312, 0.9481, 0.5312, 0.553, 0.5, 0.9481, 0.5, 0.553, 0.5312, 0.553, 0.5312, 0.9481, 0.5, 0.553, 0.5, 0.9481, 0.4688, 0.9481, 0.4688, 0.553, 0.4688, 0.553, 0.4688, 0.9481, 0.4375, 0.9481, 0.4375, 0.553, 0.4375, 0.553, 0.4375, 0.9481, 0.4062, 0.9481, 0.4062, 0.553, 0.4062, 0.553, 0.4062, 0.9481, 0.375, 0.9481, 0.375, 0.553, 0.375, 0.9481, 0.3438, 0.9481, 0.3438, 0.553, 0.375, 0.553, 0.3438, 0.9481, 0.3125, 0.9481, 0.3125, 0.553, 0.3438, 0.553, 0.3125, 0.9481, 0.2812, 0.9481, 0.2812, 0.553, 0.3125, 0.553, 0.2812, 0.9481, 0.25, 0.9481, 0.25, 0.553, 0.2812, 0.553, 0.25, 0.9481, 0.2188, 0.9481, 0.2188, 0.553, 0.25, 0.553, 0.2188, 0.9481, 0.1875, 0.9481, 0.1875, 0.553, 0.2188, 0.553, 0.1875, 0.9481, 0.1562, 0.9481, 0.1562, 0.553, 0.1875, 0.553, 0.1562, 0.9481, 0.125, 0.9481, 0.125, 0.553, 0.1562, 0.553, 0.125, 0.9481, 0.09375, 0.9481, 0.09375, 0.553, 0.125, 0.553, 0.09375, 0.9481, 0.0625, 0.9481, 0.0625, 0.553, 0.09375, 0.553, 0.03125, 0.553, 0.0625, 0.553, 0.0625, 0.9481, 0.03125, 0.9481, 0.03125, 0.553, 0.03125, 0.9481, 0.0, 0.9481, 0.0, 0.553, 1.0, 1.0, 1.0, 0.5, 0.9688, 0.5, 0.9688, 1.0, 0.9688, 1.0, 0.9688, 0.5, 0.9375, 0.5, 0.9375, 1.0, 0.9375, 1.0, 0.9375, 0.5, 0.9062, 0.5, 0.9062, 1.0, 0.875, 0.5, 0.875, 1.0, 0.9062, 1.0, 0.9062, 0.5, 0.875, 1.0, 0.875, 0.5, 0.8438, 0.5, 0.8438, 1.0, 0.8438, 1.0, 0.8438, 0.5, 0.8125, 0.5, 0.8125, 1.0, 0.8125, 1.0, 0.8125, 0.5, 0.7812, 0.5, 0.7812, 1.0, 0.7812, 1.0, 0.7812, 0.5, 0.75, 0.5, 0.75, 1.0, 0.75, 1.0, 0.75, 0.5, 0.7188, 0.5, 0.7188, 1.0, 0.7188, 1.0, 0.7188, 0.5, 0.6875, 0.5, 0.6875, 1.0, 0.6875, 1.0, 0.6875, 0.5, 0.6562, 0.5, 0.6562, 1.0, 0.6562, 1.0, 0.6562, 0.5, 0.625, 0.5, 0.625, 1.0, 0.625, 1.0, 0.625, 0.5, 0.5938, 0.5, 0.5938, 1.0, 0.5938, 1.0, 0.5938, 0.5, 0.5625, 0.5, 0.5625, 1.0, 0.5625, 1.0, 0.5625, 0.5, 0.5312, 0.5, 0.5312, 1.0, 0.5312, 1.0, 0.5312, 0.5, 0.5, 0.5, 0.5, 1.0, 0.5, 1.0, 0.5, 0.5, 0.4688, 0.5, 0.4688, 1.0, 0.4688, 1.0, 0.4688, 0.5, 0.4375, 0.5, 0.4375, 1.0, 0.4375, 1.0, 0.4375, 0.5, 0.4062, 0.5, 0.4062, 1.0, 0.4062, 1.0, 0.4062, 0.5, 0.375, 0.5, 0.375, 1.0, 0.3438, 0.5, 0.3438, 1.0, 0.375, 1.0, 0.375, 0.5, 0.3438, 1.0, 0.3438, 0.5, 0.3125, 0.5, 0.3125, 1.0, 0.3125, 1.0, 0.3125, 0.5, 0.2812, 0.5, 0.2812, 1.0, 0.2812, 1.0, 0.2812, 0.5, 0.25, 0.5, 0.25, 1.0, 0.25, 1.0, 0.25, 0.5, 0.2188, 0.5, 0.2188, 1.0, 0.2188, 1.0, 0.2188, 0.5, 0.1875, 0.5, 0.1875, 1.0, 0.1875, 1.0, 0.1875, 0.5, 0.1562, 0.5, 0.1562, 1.0, 0.125, 0.5, 0.125, 1.0, 0.1562, 1.0, 0.1562, 0.5, 0.09375, 0.5, 0.09375, 1.0, 0.125, 1.0, 0.125, 0.5, 0.09375, 1.0, 0.09375, 0.5, 0.0625, 0.5, 0.0625, 1.0, 0.01, 0.25, 0.01461, 0.2968, 0.02827, 0.3418, 0.05551, 0.3298, 0.04364, 0.2907, 0.03963, 0.25, 0.02827, 0.3418, 0.05045, 0.3833, 0.08029, 0.4197, 0.1167, 0.4496, 0.1582, 0.4717, 0.2032, 0.4854, 0.25, 0.49, 0.2968, 0.4854, 0.3418, 0.4717, 0.3833, 0.4496, 0.4197, 0.4197, 0.4496, 0.3833, 0.4717, 0.3418, 0.4854, 0.2968, 0.49, 0.25, 0.4854, 0.2032, 0.4717, 0.1582, 0.4496, 0.1167, 0.4197, 0.08029, 0.3833, 0.05045, 0.3418, 0.02827, 0.2968, 0.01461, 0.25, 0.01, 0.2032, 0.01461, 0.1582, 0.02827, 0.1167, 0.05045, 0.08029, 0.08029, 0.05045, 0.1167, 0.02827, 0.1582, 0.01461, 0.2032, 0.01, 0.25, 0.03963, 0.25, 0.04364, 0.2093, 0.05551, 0.1702, 0.07478, 0.1341, 0.1007, 0.1025, 0.1323, 0.07661, 0.1684, 0.05734, 0.2075, 0.04548, 0.2482, 0.04147, 0.2888, 0.04548, 0.328, 0.05734, 0.364, 0.07661, 0.3956, 0.1025, 0.4216, 0.1341, 0.4408, 0.1702, 0.4527, 0.2093, 0.4567, 0.25, 0.4527, 0.2907, 0.4408, 0.3298, 0.4216, 0.3659, 0.3956, 0.3975, 0.364, 0.4234, 0.328, 0.4427, 0.2888, 0.4545, 0.2482, 0.4585, 0.2075, 0.4545, 0.1684, 0.4427, 0.1323, 0.4234, 0.1007, 0.3975, 0.07478, 0.3659, 0.05551, 0.3298, 0.0625, 1.0, 0.0625, 0.5, 0.03125, 0.5, 0.03125, 1.0, 0.03125, 0.5, 0.0, 0.5, 0.0, 1.0, 0.03125, 1.0, 0.5436, 0.2093, 0.5146, 0.2032, 0.5283, 0.1582, 0.5504, 0.1167, 0.5803, 0.08029, 0.6167, 0.05045, 0.6582, 0.02827, 0.7032, 0.01461, 0.75, 0.01, 0.7968, 0.01461, 0.8418, 0.02827, 0.8833, 0.05045, 0.9197, 0.08029, 0.9496, 0.1167, 0.9717, 0.1582, 0.9854, 0.2032, 0.99, 0.25, 0.9854, 0.2968, 0.9717, 0.3418, 0.9496, 0.3833, 0.9197, 0.4197, 0.8833, 0.4496, 0.8418, 0.4717, 0.7968, 0.4854, 0.75, 0.49, 0.7032, 0.4854, 0.6582, 0.4717, 0.6167, 0.4496, 0.5803, 0.4197, 0.5504, 0.3833, 0.5748, 0.3659, 0.6007, 0.3975, 0.6323, 0.4234, 0.6684, 0.4427, 0.7075, 0.4545, 0.7482, 0.4585, 0.7888, 0.4545, 0.828, 0.4427, 0.864, 0.4234, 0.8956, 0.3975, 0.9216, 0.3659, 0.9408, 0.3298, 0.9527, 0.2907, 0.9567, 0.25, 0.9527, 0.2093, 0.9408, 0.1702, 0.9216, 0.1341, 0.8956, 0.1025, 0.864, 0.07661, 0.828, 0.05734, 0.7888, 0.04548, 0.7482, 0.04147, 0.7075, 0.04548, 0.6684, 0.05734, 0.6323, 0.07661, 0.6007, 0.1025, 0.5748, 0.1341, 0.5555, 0.1702, 0.5748, 0.3659, 0.5504, 0.3833, 0.5283, 0.3418, 0.5146, 0.2968, 0.51, 0.25, 0.5146, 0.2032, 0.5436, 0.2093, 0.5396, 0.25, 0.5436, 0.2907, 0.5555, 0.3298])
me_cylinder_033.materials.append(mat_blackmaterial_004)
me_cylinder_033.use_remesh_fix_poles = True
me_cylinder_033.use_remesh_preserve_attributes = False
me_cylinder_033.use_mirror_vertex_groups = False
me_cylinder_033.update()
me_cylinder_032 = bpy.data.meshes.new('Cylinder.032')
me_cylinder_032.from_pydata([(5.17e-08, -0.02499, 1.45), (5.17e-08, -0.02499, -1.45), (-0.004875, -0.02451, 1.45), (-0.004875, -0.02451, -1.45), (-0.009562, -0.02308, 1.45), (-0.009562, -0.02308, -1.45), (-0.01388, -0.02078, 1.45), (-0.01388, -0.02078, -1.45), (-0.01767, -0.01767, 1.45), (-0.01767, -0.01767, -1.45), (-0.02078, -0.01388, 1.45), (-0.02078, -0.01388, -1.45), (-0.02308, -0.009562, 1.45), (-0.02308, -0.009562, -1.45), (-0.02451, -0.004874, 1.45), (-0.02451, -0.004874, -1.45), (-0.02499, 3.264e-07, 1.45), (-0.02499, 3.264e-07, -1.45), (-0.02451, 0.004875, 1.45), (-0.02451, 0.004875, -1.45), (-0.02308, 0.009562, 1.45), (-0.02308, 0.009562, -1.45), (-0.02078, 0.01388, 1.45), (-0.02078, 0.01388, -1.45), (-0.01767, 0.01767, 1.45), (-0.01767, 0.01767, -1.45), (-0.01388, 0.02078, 1.45), (-0.01388, 0.02078, -1.45), (-0.009562, 0.02309, 1.45), (-0.009562, 0.02309, -1.45), (-0.004875, 0.02451, 1.45), (-0.004875, 0.02451, -1.45), (5.984e-08, 0.02499, 1.45), (5.984e-08, 0.02499, -1.45), (0.004875, 0.02451, 1.45), (0.004875, 0.02451, -1.45), (0.009562, 0.02309, 1.45), (0.009562, 0.02309, -1.45), (0.01388, 0.02078, 1.45), (0.01388, 0.02078, -1.45), (0.01767, 0.01767, 1.45), (0.01767, 0.01767, -1.45), (0.02078, 0.01388, 1.45), (0.02078, 0.01388, -1.45), (0.02309, 0.009562, 1.45), (0.02309, 0.009562, -1.45), (0.02451, 0.004875, 1.45), (0.02451, 0.004875, -1.45), (0.02499, 3.042e-07, 1.45), (0.02499, 3.042e-07, -1.45), (0.02451, -0.004874, 1.45), (0.02451, -0.004874, -1.45), (0.02309, -0.009562, 1.45), (0.02309, -0.009562, -1.45), (0.02078, -0.01388, 1.45), (0.02078, -0.01388, -1.45), (0.01767, -0.01767, 1.45), (0.01767, -0.01767, -1.45), (0.01388, -0.02078, 1.45), (0.01388, -0.02078, -1.45), (0.009562, -0.02308, 1.45), (0.009562, -0.02308, -1.45), (0.004875, -0.02451, 1.45), (0.004875, -0.02451, -1.45)], [], [(0, 1, 3, 2), (2, 3, 5, 4), (4, 5, 7, 6), (6, 7, 9, 8), (8, 9, 11, 10), (10, 11, 13, 12), (12, 13, 15, 14), (14, 15, 17, 16), (16, 17, 19, 18), (18, 19, 21, 20), (20, 21, 23, 22), (22, 23, 25, 24), (24, 25, 27, 26), (26, 27, 29, 28), (28, 29, 31, 30), (30, 31, 33, 32), (32, 33, 35, 34), (34, 35, 37, 36), (36, 37, 39, 38), (38, 39, 41, 40), (40, 41, 43, 42), (42, 43, 45, 44), (44, 45, 47, 46), (46, 47, 49, 48), (48, 49, 51, 50), (50, 51, 53, 52), (52, 53, 55, 54), (54, 55, 57, 56), (56, 57, 59, 58), (58, 59, 61, 60), (3, 1, 63, 61, 59, 57, 55, 53, 51, 49, 47, 45, 43, 41, 39, 37, 35, 33, 31, 29, 27, 25, 23, 21, 19, 17, 15, 13, 11, 9, 7, 5), (60, 61, 63, 62), (62, 63, 1, 0), (0, 2, 4, 6, 8, 10, 12, 14, 16, 18, 20, 22, 24, 26, 28, 30, 32, 34, 36, 38, 40, 42, 44, 46, 48, 50, 52, 54, 56, 58, 60, 62)])
_uv = me_cylinder_032.uv_layers.new(name='UVMap')
_uv.uv.foreach_set('vector', [1.0, 0.5, 1.0, 1.0, 0.9688, 1.0, 0.9688, 0.5, 0.9688, 0.5, 0.9688, 1.0, 0.9375, 1.0, 0.9375, 0.5, 0.9375, 0.5, 0.9375, 1.0, 0.9062, 1.0, 0.9062, 0.5, 0.9062, 0.5, 0.9062, 1.0, 0.875, 1.0, 0.875, 0.5, 0.875, 0.5, 0.875, 1.0, 0.8438, 1.0, 0.8438, 0.5, 0.8438, 0.5, 0.8438, 1.0, 0.8125, 1.0, 0.8125, 0.5, 0.8125, 0.5, 0.8125, 1.0, 0.7812, 1.0, 0.7812, 0.5, 0.7812, 0.5, 0.7812, 1.0, 0.75, 1.0, 0.75, 0.5, 0.75, 0.5, 0.75, 1.0, 0.7188, 1.0, 0.7188, 0.5, 0.7188, 0.5, 0.7188, 1.0, 0.6875, 1.0, 0.6875, 0.5, 0.6875, 0.5, 0.6875, 1.0, 0.6562, 1.0, 0.6562, 0.5, 0.6562, 0.5, 0.6562, 1.0, 0.625, 1.0, 0.625, 0.5, 0.625, 0.5, 0.625, 1.0, 0.5938, 1.0, 0.5938, 0.5, 0.5938, 0.5, 0.5938, 1.0, 0.5625, 1.0, 0.5625, 0.5, 0.5625, 0.5, 0.5625, 1.0, 0.5312, 1.0, 0.5312, 0.5, 0.5312, 0.5, 0.5312, 1.0, 0.5, 1.0, 0.5, 0.5, 0.5, 0.5, 0.5, 1.0, 0.4688, 1.0, 0.4688, 0.5, 0.4688, 0.5, 0.4688, 1.0, 0.4375, 1.0, 0.4375, 0.5, 0.4375, 0.5, 0.4375, 1.0, 0.4062, 1.0, 0.4062, 0.5, 0.4062, 0.5, 0.4062, 1.0, 0.375, 1.0, 0.375, 0.5, 0.375, 0.5, 0.375, 1.0, 0.3438, 1.0, 0.3438, 0.5, 0.3438, 0.5, 0.3438, 1.0, 0.3125, 1.0, 0.3125, 0.5, 0.3125, 0.5, 0.3125, 1.0, 0.2812, 1.0, 0.2812, 0.5, 0.2812, 0.5, 0.2812, 1.0, 0.25, 1.0, 0.25, 0.5, 0.25, 0.5, 0.25, 1.0, 0.2188, 1.0, 0.2188, 0.5, 0.2188, 0.5, 0.2188, 1.0, 0.1875, 1.0, 0.1875, 0.5, 0.1875, 0.5, 0.1875, 1.0, 0.1562, 1.0, 0.1562, 0.5, 0.1562, 0.5, 0.1562, 1.0, 0.125, 1.0, 0.125, 0.5, 0.125, 0.5, 0.125, 1.0, 0.09375, 1.0, 0.09375, 0.5, 0.09375, 0.5, 0.09375, 1.0, 0.0625, 1.0, 0.0625, 0.5, 0.2968, 0.4854, 0.25, 0.49, 0.2032, 0.4854, 0.1582, 0.4717, 0.1167, 0.4496, 0.08029, 0.4197, 0.05045, 0.3833, 0.02827, 0.3418, 0.01461, 0.2968, 0.01, 0.25, 0.01461, 0.2032, 0.02827, 0.1582, 0.05045, 0.1167, 0.08029, 0.08029, 0.1167, 0.05045, 0.1582, 0.02827, 0.2032, 0.01461, 0.25, 0.01, 0.2968, 0.01461, 0.3418, 0.02827, 0.3833, 0.05045, 0.4197, 0.08029, 0.4496, 0.1167, 0.4717, 0.1582, 0.4854, 0.2032, 0.49, 0.25, 0.4854, 0.2968, 0.4717, 0.3418, 0.4496, 0.3833, 0.4197, 0.4197, 0.3833, 0.4496, 0.3418, 0.4717, 0.0625, 0.5, 0.0625, 1.0, 0.03125, 1.0, 0.03125, 0.5, 0.03125, 0.5, 0.03125, 1.0, 0.0, 1.0, 0.0, 0.5, 0.75, 0.49, 0.7968, 0.4854, 0.8418, 0.4717, 0.8833, 0.4496, 0.9197, 0.4197, 0.9496, 0.3833, 0.9717, 0.3418, 0.9854, 0.2968, 0.99, 0.25, 0.9854, 0.2032, 0.9717, 0.1582, 0.9496, 0.1167, 0.9197, 0.08029, 0.8833, 0.05045, 0.8418, 0.02827, 0.7968, 0.01461, 0.75, 0.01, 0.7032, 0.01461, 0.6582, 0.02827, 0.6167, 0.05045, 0.5803, 0.08029, 0.5504, 0.1167, 0.5283, 0.1582, 0.5146, 0.2032, 0.51, 0.25, 0.5146, 0.2968, 0.5283, 0.3418, 0.5504, 0.3833, 0.5803, 0.4197, 0.6167, 0.4496, 0.6582, 0.4717, 0.7032, 0.4854])
me_cylinder_032.materials.append(mat_material_029)
me_cylinder_032.use_remesh_fix_poles = True
me_cylinder_032.use_remesh_preserve_attributes = False
me_cylinder_032.use_mirror_vertex_groups = False
me_cylinder_032.update()
me_cylinder_031 = bpy.data.meshes.new('Cylinder.031')
me_cylinder_031.from_pydata([(5.17e-08, -0.02499, 1.45), (5.17e-08, -0.02499, -1.45), (-0.004875, -0.02451, 1.45), (-0.004875, -0.02451, -1.45), (-0.009562, -0.02308, 1.45), (-0.009562, -0.02308, -1.45), (-0.01388, -0.02078, 1.45), (-0.01388, -0.02078, -1.45), (-0.01767, -0.01767, 1.45), (-0.01767, -0.01767, -1.45), (-0.02078, -0.01388, 1.45), (-0.02078, -0.01388, -1.45), (-0.02308, -0.009562, 1.45), (-0.02308, -0.009562, -1.45), (-0.02451, -0.004874, 1.45), (-0.02451, -0.004874, -1.45), (-0.02499, 3.264e-07, 1.45), (-0.02499, 3.264e-07, -1.45), (-0.02451, 0.004875, 1.45), (-0.02451, 0.004875, -1.45), (-0.02308, 0.009562, 1.45), (-0.02308, 0.009562, -1.45), (-0.02078, 0.01388, 1.45), (-0.02078, 0.01388, -1.45), (-0.01767, 0.01767, 1.45), (-0.01767, 0.01767, -1.45), (-0.01388, 0.02078, 1.45), (-0.01388, 0.02078, -1.45), (-0.009562, 0.02309, 1.45), (-0.009562, 0.02309, -1.45), (-0.004875, 0.02451, 1.45), (-0.004875, 0.02451, -1.45), (5.984e-08, 0.02499, 1.45), (5.984e-08, 0.02499, -1.45), (0.004875, 0.02451, 1.45), (0.004875, 0.02451, -1.45), (0.009562, 0.02309, 1.45), (0.009562, 0.02309, -1.45), (0.01388, 0.02078, 1.45), (0.01388, 0.02078, -1.45), (0.01767, 0.01767, 1.45), (0.01767, 0.01767, -1.45), (0.02078, 0.01388, 1.45), (0.02078, 0.01388, -1.45), (0.02309, 0.009562, 1.45), (0.02309, 0.009562, -1.45), (0.02451, 0.004875, 1.45), (0.02451, 0.004875, -1.45), (0.02499, 3.042e-07, 1.45), (0.02499, 3.042e-07, -1.45), (0.02451, -0.004874, 1.45), (0.02451, -0.004874, -1.45), (0.02309, -0.009562, 1.45), (0.02309, -0.009562, -1.45), (0.02078, -0.01388, 1.45), (0.02078, -0.01388, -1.45), (0.01767, -0.01767, 1.45), (0.01767, -0.01767, -1.45), (0.01388, -0.02078, 1.45), (0.01388, -0.02078, -1.45), (0.009562, -0.02308, 1.45), (0.009562, -0.02308, -1.45), (0.004875, -0.02451, 1.45), (0.004875, -0.02451, -1.45)], [], [(0, 1, 3, 2), (2, 3, 5, 4), (4, 5, 7, 6), (6, 7, 9, 8), (8, 9, 11, 10), (10, 11, 13, 12), (12, 13, 15, 14), (14, 15, 17, 16), (16, 17, 19, 18), (18, 19, 21, 20), (20, 21, 23, 22), (22, 23, 25, 24), (24, 25, 27, 26), (26, 27, 29, 28), (28, 29, 31, 30), (30, 31, 33, 32), (32, 33, 35, 34), (34, 35, 37, 36), (36, 37, 39, 38), (38, 39, 41, 40), (40, 41, 43, 42), (42, 43, 45, 44), (44, 45, 47, 46), (46, 47, 49, 48), (48, 49, 51, 50), (50, 51, 53, 52), (52, 53, 55, 54), (54, 55, 57, 56), (56, 57, 59, 58), (58, 59, 61, 60), (3, 1, 63, 61, 59, 57, 55, 53, 51, 49, 47, 45, 43, 41, 39, 37, 35, 33, 31, 29, 27, 25, 23, 21, 19, 17, 15, 13, 11, 9, 7, 5), (60, 61, 63, 62), (62, 63, 1, 0), (0, 2, 4, 6, 8, 10, 12, 14, 16, 18, 20, 22, 24, 26, 28, 30, 32, 34, 36, 38, 40, 42, 44, 46, 48, 50, 52, 54, 56, 58, 60, 62)])
_uv = me_cylinder_031.uv_layers.new(name='UVMap')
_uv.uv.foreach_set('vector', [1.0, 0.5, 1.0, 1.0, 0.9688, 1.0, 0.9688, 0.5, 0.9688, 0.5, 0.9688, 1.0, 0.9375, 1.0, 0.9375, 0.5, 0.9375, 0.5, 0.9375, 1.0, 0.9062, 1.0, 0.9062, 0.5, 0.9062, 0.5, 0.9062, 1.0, 0.875, 1.0, 0.875, 0.5, 0.875, 0.5, 0.875, 1.0, 0.8438, 1.0, 0.8438, 0.5, 0.8438, 0.5, 0.8438, 1.0, 0.8125, 1.0, 0.8125, 0.5, 0.8125, 0.5, 0.8125, 1.0, 0.7812, 1.0, 0.7812, 0.5, 0.7812, 0.5, 0.7812, 1.0, 0.75, 1.0, 0.75, 0.5, 0.75, 0.5, 0.75, 1.0, 0.7188, 1.0, 0.7188, 0.5, 0.7188, 0.5, 0.7188, 1.0, 0.6875, 1.0, 0.6875, 0.5, 0.6875, 0.5, 0.6875, 1.0, 0.6562, 1.0, 0.6562, 0.5, 0.6562, 0.5, 0.6562, 1.0, 0.625, 1.0, 0.625, 0.5, 0.625, 0.5, 0.625, 1.0, 0.5938, 1.0, 0.5938, 0.5, 0.5938, 0.5, 0.5938, 1.0, 0.5625, 1.0, 0.5625, 0.5, 0.5625, 0.5, 0.5625, 1.0, 0.5312, 1.0, 0.5312, 0.5, 0.5312, 0.5, 0.5312, 1.0, 0.5, 1.0, 0.5, 0.5, 0.5, 0.5, 0.5, 1.0, 0.4688, 1.0, 0.4688, 0.5, 0.4688, 0.5, 0.4688, 1.0, 0.4375, 1.0, 0.4375, 0.5, 0.4375, 0.5, 0.4375, 1.0, 0.4062, 1.0, 0.4062, 0.5, 0.4062, 0.5, 0.4062, 1.0, 0.375, 1.0, 0.375, 0.5, 0.375, 0.5, 0.375, 1.0, 0.3438, 1.0, 0.3438, 0.5, 0.3438, 0.5, 0.3438, 1.0, 0.3125, 1.0, 0.3125, 0.5, 0.3125, 0.5, 0.3125, 1.0, 0.2812, 1.0, 0.2812, 0.5, 0.2812, 0.5, 0.2812, 1.0, 0.25, 1.0, 0.25, 0.5, 0.25, 0.5, 0.25, 1.0, 0.2188, 1.0, 0.2188, 0.5, 0.2188, 0.5, 0.2188, 1.0, 0.1875, 1.0, 0.1875, 0.5, 0.1875, 0.5, 0.1875, 1.0, 0.1562, 1.0, 0.1562, 0.5, 0.1562, 0.5, 0.1562, 1.0, 0.125, 1.0, 0.125, 0.5, 0.125, 0.5, 0.125, 1.0, 0.09375, 1.0, 0.09375, 0.5, 0.09375, 0.5, 0.09375, 1.0, 0.0625, 1.0, 0.0625, 0.5, 0.2968, 0.4854, 0.25, 0.49, 0.2032, 0.4854, 0.1582, 0.4717, 0.1167, 0.4496, 0.08029, 0.4197, 0.05045, 0.3833, 0.02827, 0.3418, 0.01461, 0.2968, 0.01, 0.25, 0.01461, 0.2032, 0.02827, 0.1582, 0.05045, 0.1167, 0.08029, 0.08029, 0.1167, 0.05045, 0.1582, 0.02827, 0.2032, 0.01461, 0.25, 0.01, 0.2968, 0.01461, 0.3418, 0.02827, 0.3833, 0.05045, 0.4197, 0.08029, 0.4496, 0.1167, 0.4717, 0.1582, 0.4854, 0.2032, 0.49, 0.25, 0.4854, 0.2968, 0.4717, 0.3418, 0.4496, 0.3833, 0.4197, 0.4197, 0.3833, 0.4496, 0.3418, 0.4717, 0.0625, 0.5, 0.0625, 1.0, 0.03125, 1.0, 0.03125, 0.5, 0.03125, 0.5, 0.03125, 1.0, 0.0, 1.0, 0.0, 0.5, 0.75, 0.49, 0.7968, 0.4854, 0.8418, 0.4717, 0.8833, 0.4496, 0.9197, 0.4197, 0.9496, 0.3833, 0.9717, 0.3418, 0.9854, 0.2968, 0.99, 0.25, 0.9854, 0.2032, 0.9717, 0.1582, 0.9496, 0.1167, 0.9197, 0.08029, 0.8833, 0.05045, 0.8418, 0.02827, 0.7968, 0.01461, 0.75, 0.01, 0.7032, 0.01461, 0.6582, 0.02827, 0.6167, 0.05045, 0.5803, 0.08029, 0.5504, 0.1167, 0.5283, 0.1582, 0.5146, 0.2032, 0.51, 0.25, 0.5146, 0.2968, 0.5283, 0.3418, 0.5504, 0.3833, 0.5803, 0.4197, 0.6167, 0.4496, 0.6582, 0.4717, 0.7032, 0.4854])
me_cylinder_031.materials.append(mat_material_028)
me_cylinder_031.use_remesh_fix_poles = True
me_cylinder_031.use_remesh_preserve_attributes = False
me_cylinder_031.use_mirror_vertex_groups = False
me_cylinder_031.update()
me_cylinder_030 = bpy.data.meshes.new('Cylinder.030')
me_cylinder_030.from_pydata([(5.17e-08, -0.02499, 1.45), (5.17e-08, -0.02499, -1.45), (-0.004875, -0.02451, 1.45), (-0.004875, -0.02451, -1.45), (-0.009562, -0.02308, 1.45), (-0.009562, -0.02308, -1.45), (-0.01388, -0.02078, 1.45), (-0.01388, -0.02078, -1.45), (-0.01767, -0.01767, 1.45), (-0.01767, -0.01767, -1.45), (-0.02078, -0.01388, 1.45), (-0.02078, -0.01388, -1.45), (-0.02308, -0.009562, 1.45), (-0.02308, -0.009562, -1.45), (-0.02451, -0.004874, 1.45), (-0.02451, -0.004874, -1.45), (-0.02499, 3.264e-07, 1.45), (-0.02499, 3.264e-07, -1.45), (-0.02451, 0.004875, 1.45), (-0.02451, 0.004875, -1.45), (-0.02308, 0.009562, 1.45), (-0.02308, 0.009562, -1.45), (-0.02078, 0.01388, 1.45), (-0.02078, 0.01388, -1.45), (-0.01767, 0.01767, 1.45), (-0.01767, 0.01767, -1.45), (-0.01388, 0.02078, 1.45), (-0.01388, 0.02078, -1.45), (-0.009562, 0.02309, 1.45), (-0.009562, 0.02309, -1.45), (-0.004875, 0.02451, 1.45), (-0.004875, 0.02451, -1.45), (5.984e-08, 0.02499, 1.45), (5.984e-08, 0.02499, -1.45), (0.004875, 0.02451, 1.45), (0.004875, 0.02451, -1.45), (0.009562, 0.02309, 1.45), (0.009562, 0.02309, -1.45), (0.01388, 0.02078, 1.45), (0.01388, 0.02078, -1.45), (0.01767, 0.01767, 1.45), (0.01767, 0.01767, -1.45), (0.02078, 0.01388, 1.45), (0.02078, 0.01388, -1.45), (0.02309, 0.009562, 1.45), (0.02309, 0.009562, -1.45), (0.02451, 0.004875, 1.45), (0.02451, 0.004875, -1.45), (0.02499, 3.042e-07, 1.45), (0.02499, 3.042e-07, -1.45), (0.02451, -0.004874, 1.45), (0.02451, -0.004874, -1.45), (0.02309, -0.009562, 1.45), (0.02309, -0.009562, -1.45), (0.02078, -0.01388, 1.45), (0.02078, -0.01388, -1.45), (0.01767, -0.01767, 1.45), (0.01767, -0.01767, -1.45), (0.01388, -0.02078, 1.45), (0.01388, -0.02078, -1.45), (0.009562, -0.02308, 1.45), (0.009562, -0.02308, -1.45), (0.004875, -0.02451, 1.45), (0.004875, -0.02451, -1.45)], [], [(0, 1, 3, 2), (2, 3, 5, 4), (4, 5, 7, 6), (6, 7, 9, 8), (8, 9, 11, 10), (10, 11, 13, 12), (12, 13, 15, 14), (14, 15, 17, 16), (16, 17, 19, 18), (18, 19, 21, 20), (20, 21, 23, 22), (22, 23, 25, 24), (24, 25, 27, 26), (26, 27, 29, 28), (28, 29, 31, 30), (30, 31, 33, 32), (32, 33, 35, 34), (34, 35, 37, 36), (36, 37, 39, 38), (38, 39, 41, 40), (40, 41, 43, 42), (42, 43, 45, 44), (44, 45, 47, 46), (46, 47, 49, 48), (48, 49, 51, 50), (50, 51, 53, 52), (52, 53, 55, 54), (54, 55, 57, 56), (56, 57, 59, 58), (58, 59, 61, 60), (3, 1, 63, 61, 59, 57, 55, 53, 51, 49, 47, 45, 43, 41, 39, 37, 35, 33, 31, 29, 27, 25, 23, 21, 19, 17, 15, 13, 11, 9, 7, 5), (60, 61, 63, 62), (62, 63, 1, 0), (0, 2, 4, 6, 8, 10, 12, 14, 16, 18, 20, 22, 24, 26, 28, 30, 32, 34, 36, 38, 40, 42, 44, 46, 48, 50, 52, 54, 56, 58, 60, 62)])
_uv = me_cylinder_030.uv_layers.new(name='UVMap')
_uv.uv.foreach_set('vector', [1.0, 0.5, 1.0, 1.0, 0.9688, 1.0, 0.9688, 0.5, 0.9688, 0.5, 0.9688, 1.0, 0.9375, 1.0, 0.9375, 0.5, 0.9375, 0.5, 0.9375, 1.0, 0.9062, 1.0, 0.9062, 0.5, 0.9062, 0.5, 0.9062, 1.0, 0.875, 1.0, 0.875, 0.5, 0.875, 0.5, 0.875, 1.0, 0.8438, 1.0, 0.8438, 0.5, 0.8438, 0.5, 0.8438, 1.0, 0.8125, 1.0, 0.8125, 0.5, 0.8125, 0.5, 0.8125, 1.0, 0.7812, 1.0, 0.7812, 0.5, 0.7812, 0.5, 0.7812, 1.0, 0.75, 1.0, 0.75, 0.5, 0.75, 0.5, 0.75, 1.0, 0.7188, 1.0, 0.7188, 0.5, 0.7188, 0.5, 0.7188, 1.0, 0.6875, 1.0, 0.6875, 0.5, 0.6875, 0.5, 0.6875, 1.0, 0.6562, 1.0, 0.6562, 0.5, 0.6562, 0.5, 0.6562, 1.0, 0.625, 1.0, 0.625, 0.5, 0.625, 0.5, 0.625, 1.0, 0.5938, 1.0, 0.5938, 0.5, 0.5938, 0.5, 0.5938, 1.0, 0.5625, 1.0, 0.5625, 0.5, 0.5625, 0.5, 0.5625, 1.0, 0.5312, 1.0, 0.5312, 0.5, 0.5312, 0.5, 0.5312, 1.0, 0.5, 1.0, 0.5, 0.5, 0.5, 0.5, 0.5, 1.0, 0.4688, 1.0, 0.4688, 0.5, 0.4688, 0.5, 0.4688, 1.0, 0.4375, 1.0, 0.4375, 0.5, 0.4375, 0.5, 0.4375, 1.0, 0.4062, 1.0, 0.4062, 0.5, 0.4062, 0.5, 0.4062, 1.0, 0.375, 1.0, 0.375, 0.5, 0.375, 0.5, 0.375, 1.0, 0.3438, 1.0, 0.3438, 0.5, 0.3438, 0.5, 0.3438, 1.0, 0.3125, 1.0, 0.3125, 0.5, 0.3125, 0.5, 0.3125, 1.0, 0.2812, 1.0, 0.2812, 0.5, 0.2812, 0.5, 0.2812, 1.0, 0.25, 1.0, 0.25, 0.5, 0.25, 0.5, 0.25, 1.0, 0.2188, 1.0, 0.2188, 0.5, 0.2188, 0.5, 0.2188, 1.0, 0.1875, 1.0, 0.1875, 0.5, 0.1875, 0.5, 0.1875, 1.0, 0.1562, 1.0, 0.1562, 0.5, 0.1562, 0.5, 0.1562, 1.0, 0.125, 1.0, 0.125, 0.5, 0.125, 0.5, 0.125, 1.0, 0.09375, 1.0, 0.09375, 0.5, 0.09375, 0.5, 0.09375, 1.0, 0.0625, 1.0, 0.0625, 0.5, 0.2968, 0.4854, 0.25, 0.49, 0.2032, 0.4854, 0.1582, 0.4717, 0.1167, 0.4496, 0.08029, 0.4197, 0.05045, 0.3833, 0.02827, 0.3418, 0.01461, 0.2968, 0.01, 0.25, 0.01461, 0.2032, 0.02827, 0.1582, 0.05045, 0.1167, 0.08029, 0.08029, 0.1167, 0.05045, 0.1582, 0.02827, 0.2032, 0.01461, 0.25, 0.01, 0.2968, 0.01461, 0.3418, 0.02827, 0.3833, 0.05045, 0.4197, 0.08029, 0.4496, 0.1167, 0.4717, 0.1582, 0.4854, 0.2032, 0.49, 0.25, 0.4854, 0.2968, 0.4717, 0.3418, 0.4496, 0.3833, 0.4197, 0.4197, 0.3833, 0.4496, 0.3418, 0.4717, 0.0625, 0.5, 0.0625, 1.0, 0.03125, 1.0, 0.03125, 0.5, 0.03125, 0.5, 0.03125, 1.0, 0.0, 1.0, 0.0, 0.5, 0.75, 0.49, 0.7968, 0.4854, 0.8418, 0.4717, 0.8833, 0.4496, 0.9197, 0.4197, 0.9496, 0.3833, 0.9717, 0.3418, 0.9854, 0.2968, 0.99, 0.25, 0.9854, 0.2032, 0.9717, 0.1582, 0.9496, 0.1167, 0.9197, 0.08029, 0.8833, 0.05045, 0.8418, 0.02827, 0.7968, 0.01461, 0.75, 0.01, 0.7032, 0.01461, 0.6582, 0.02827, 0.6167, 0.05045, 0.5803, 0.08029, 0.5504, 0.1167, 0.5283, 0.1582, 0.5146, 0.2032, 0.51, 0.25, 0.5146, 0.2968, 0.5283, 0.3418, 0.5504, 0.3833, 0.5803, 0.4197, 0.6167, 0.4496, 0.6582, 0.4717, 0.7032, 0.4854])
me_cylinder_030.materials.append(mat_brightmaterial_003)
me_cylinder_030.use_remesh_fix_poles = True
me_cylinder_030.use_remesh_preserve_attributes = False
me_cylinder_030.use_mirror_vertex_groups = False
me_cylinder_030.update()

# ---- objects
ob_ani_002 = bpy.data.objects.new('Ani.002', me_cylinder_029)
ob_deckel_003 = bpy.data.objects.new('Deckel.003', me_cylinder_028)
ob_deckel_002 = bpy.data.objects.new('Deckel.002', me_cylinder_027)
ob_neon_002 = bpy.data.objects.new('Neon.002', me_cylinder_026)
ob_ani_003 = bpy.data.objects.new('Ani.003', me_cylinder_033)
ob_deckel_005 = bpy.data.objects.new('Deckel.005', me_cylinder_032)
ob_deckel_004 = bpy.data.objects.new('Deckel.004', me_cylinder_031)
ob_neon_003 = bpy.data.objects.new('Neon.003', me_cylinder_030)

# ---- transforms, parenting, visibility, modifiers, constraints
ob_ani_002.location = (0.6532, 0.0, 0.3185)
ob_ani_002.rotation_euler = (0.0, -0.7854, 0.0)
ob_ani_002.scale = (1.089, 1.089, 0.01582)
ob_ani_002.instance_type = 'VERTS'
ob_ani_002.lineart.crease_threshold = 0.0
ob_deckel_003.location = (-0.6474, 0.0, 1.619)
ob_deckel_003.rotation_euler = (0.0, -0.7854, 0.0)
ob_deckel_003.scale = (1.206, 1.206, 0.02106)
ob_deckel_003.lineart.crease_threshold = 0.0
ob_deckel_002.location = (0.6549, 0.0, 0.3169)
ob_deckel_002.rotation_euler = (0.0, -0.7854, 0.0)
ob_deckel_002.scale = (1.206, 1.206, 0.02106)
ob_deckel_002.instance_type = 'VERTS'
ob_deckel_002.lineart.crease_threshold = 0.0
ob_neon_002.location = (0.003744, 0.0, 0.9681)
ob_neon_002.rotation_euler = (0.0, -0.7854, 0.0)
ob_neon_002.scale = (1.0, 1.0, 0.614)
ob_neon_002.lineart.crease_threshold = 0.0
ob_ani_003.location = (-0.6406, 0.0, 0.3222)
ob_ani_003.rotation_euler = (0.0, 0.7854, 0.0)
ob_ani_003.scale = (1.089, 1.089, 0.009989)
ob_ani_003.instance_type = 'VERTS'
ob_ani_003.lineart.crease_threshold = 0.0
ob_deckel_005.location = (0.6565, 0.0, 1.619)
ob_deckel_005.rotation_euler = (0.0, 0.7854, 0.0)
ob_deckel_005.scale = (1.206, 1.206, 0.02106)
ob_deckel_005.lineart.crease_threshold = 0.0
ob_deckel_004.location = (-0.6458, 0.0, 0.3169)
ob_deckel_004.rotation_euler = (0.0, 0.7854, 0.0)
ob_deckel_004.scale = (1.206, 1.206, 0.02106)
ob_deckel_004.instance_type = 'VERTS'
ob_deckel_004.lineart.crease_threshold = 0.0
ob_neon_003.location = (0.00535, 0.0, 0.968)
ob_neon_003.rotation_euler = (0.0, 0.7854, 0.0)
ob_neon_003.scale = (1.0, 1.0, 0.614)
ob_neon_003.lineart.crease_threshold = 0.0

# ---- collection membership
col_collection.objects.link(ob_ani_002)
col_collection.objects.link(ob_deckel_003)
col_collection.objects.link(ob_deckel_002)
col_collection.objects.link(ob_neon_002)
col_collection.objects.link(ob_ani_003)
col_collection.objects.link(ob_deckel_005)
col_collection.objects.link(ob_deckel_004)
col_collection.objects.link(ob_neon_003)

# ---- scene / render settings (as saved in the file)
scene.frame_start = 1; scene.frame_end = 120; scene.frame_set(1)
scene.render.engine = 'BLENDER_EEVEE_NEXT'
scene.cycles.use_denoising = False
scene.cycles.samples = 128
scene.cycles.sampling_pattern = 'TABULATED_SOBOL'
scene.cycles.use_adaptive_sampling = False
scene.cycles.use_light_tree = False
scene.view_settings.view_transform = 'Filmic'
bpy.context.view_layer.update()

# ---- added for rendering (the .blend has no active camera): camera
cam_auto = bpy.data.cameras.new('AutoCamera')
cam_auto.lens = 50.0
cam_auto.sensor_width = 36.0
cam_auto.clip_end = 1000.0
ob_auto_camera = bpy.data.objects.new('AutoCamera', cam_auto)
scene.collection.objects.link(ob_auto_camera)
ob_auto_camera.location = (1.82282, -2.18192, 2.4227)
ob_auto_camera.rotation_euler = (1.09748, -7.21219e-08, 0.694738)
scene.camera = ob_auto_camera
bpy.context.view_layer.update()
